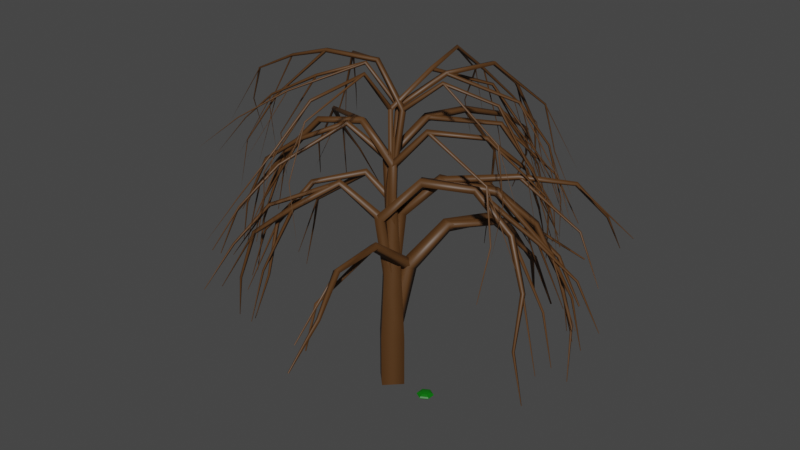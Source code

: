 # Source: SImple_Hedge_2.blend  (saved by Blender 2.80.75; exported with 4.5.12 LTS)
import bpy
from mathutils import Matrix  # noqa: F401  (used for matrix-valued properties, if any)

bpy.ops.wm.read_factory_settings(use_empty=True)
scene = bpy.context.scene
scene.name = 'Scene'

# ---- collections
col_collection = bpy.data.collections.new('Collection'); scene.collection.children.link(col_collection)

# ---- materials (node trees are filled in below, after node groups)
mat_material_001 = bpy.data.materials.new('Material.001')
mat_material_001.use_transparent_shadow = False
mat_material_002 = bpy.data.materials.new('Material.002')
mat_material_002.use_transparent_shadow = False

# ---- material node trees
mat_material_001.use_nodes = True; mat_material_001.node_tree.nodes.clear()
_N = mat_material_001.node_tree.nodes; _L = mat_material_001.node_tree.links
n0 = _N.new('ShaderNodeOutputMaterial'); n0.name = 'Material Output'; n0.location = (300, 300)
n1 = _N.new('ShaderNodeBsdfPrincipled'); n1.name = 'Principled BSDF'; n1.location = (10, 300)
n1.distribution = 'GGX'
n1.subsurface_method = 'BURLEY'
n1.inputs[0].default_value = (0.08399, 0.03587, 0.009591, 1.0)
n1.inputs[3].default_value = 1.45
n1.inputs[27].default_value = (0.0, 0.0, 0.0, 1.0)
n1.inputs[28].default_value = 1.0
_L.new(n1.outputs[0], n0.inputs[0])
n0.is_active_output = True
mat_material_002.use_nodes = True; mat_material_002.node_tree.nodes.clear()
_N = mat_material_002.node_tree.nodes; _L = mat_material_002.node_tree.links
n0 = _N.new('ShaderNodeOutputMaterial'); n0.name = 'Material Output'; n0.location = (300, 300)
n1 = _N.new('ShaderNodeBsdfPrincipled'); n1.name = 'Principled BSDF'; n1.location = (10, 300)
n1.distribution = 'GGX'
n1.subsurface_method = 'BURLEY'
n1.inputs[0].default_value = (0.0, 0.1532, 0.0009953, 1.0)
n1.inputs[3].default_value = 1.45
n1.inputs[27].default_value = (0.0, 0.0, 0.0, 1.0)
n1.inputs[28].default_value = 1.0
_L.new(n1.outputs[0], n0.inputs[0])
n0.is_active_output = True

# ---- world
world_world = bpy.data.worlds.new('World'); scene.world = world_world
world_world.use_nodes = True; world_world.node_tree.nodes.clear()
_N = world_world.node_tree.nodes; _L = world_world.node_tree.links
n0 = _N.new('ShaderNodeOutputWorld'); n0.name = 'World Output'; n0.location = (300, 300)
n1 = _N.new('ShaderNodeBackground'); n1.name = 'Background'; n1.location = (10, 300)
n1.inputs[0].default_value = (0.05088, 0.05088, 0.05088, 1.0)
_L.new(n1.outputs[0], n0.inputs[0])
n0.is_active_output = True
world_world.color = (0.05088, 0.05088, 0.05088)
world_world.use_sun_shadow = False
world_world.sun_shadow_jitter_overblur = 0.0

# ---- meshes
me_leafs_1536 = bpy.data.meshes.new('leafs.1536')
me_leafs_1536.from_pydata([(0.847, 0.5104, 4.198), (0.8299, 0.5133, 4.196), (0.8468, 0.5193, 4.213), (1.194, 3.153, 3.49), (1.213, 3.153, 3.493), (1.196, 3.137, 3.479), (1.341, 2.736, 5.137), (1.361, 2.736, 5.14), (1.341, 2.717, 5.133), (0.4627, -2.738, 2.284), (0.4775, -2.736, 2.291), (0.4611, -2.753, 2.29), (-2.163, -1.373, 3.185), (-2.147, -1.374, 3.176), (-2.164, -1.391, 3.186), (-0.5814, 0.008434, 6.223), (-0.5873, 0.02719, 6.222), (-0.5714, 0.01108, 6.206), (2.703, 1.703, 4.325), (2.721, 1.702, 4.331), (2.705, 1.686, 4.315), (1.94, 0.4101, 5.244), (1.958, 0.4102, 5.248), (1.939, 0.3909, 5.247), (-1.933, 1.103, 5.545), (-1.918, 1.105, 5.54), (-1.934, 1.09, 5.537), (-3.079, -0.5412, 4.76), (-3.062, -0.5436, 4.75), (-3.079, -0.5601, 4.765), (0.08345, -1.534, 3.046), (0.08372, -1.544, 3.058), (0.06869, -1.538, 3.043), (-2.933, 0.1808, 5.663), (-2.915, 0.1806, 5.657), (-2.934, 0.1617, 5.662), (2.566, 1.247, 4.001), (2.586, 1.247, 4.002), (2.566, 1.227, 3.999), (1.244, 2.022, 4.57), (1.262, 2.019, 4.58), (1.247, 2.005, 4.561), (0.6856, 1.989, 5.574), (0.7025, 1.987, 5.584), (0.6858, 1.97, 5.57), (-2.72, -0.5733, 2.778), (-2.701, -0.5726, 2.78), (-2.72, -0.5916, 2.784), (-2.386, 2.432, 2.562), (-2.366, 2.432, 2.566), (-2.384, 2.415, 2.554), (-3.745, -0.5845, 2.175), (-3.731, -0.585, 2.165), (-3.747, -0.6015, 2.172), (-1.473, -0.285, 5.875), (-1.479, -0.2666, 5.875), (-1.462, -0.2817, 5.86), (1.582, 0.8995, 5.702), (1.599, 0.898, 5.71), (1.581, 0.8802, 5.699), (0.2696, 2.335, 4.797), (0.2885, 2.336, 4.797), (0.2704, 2.318, 4.789), (-1.974, -1.522, 1.796), (-1.955, -1.522, 1.792), (-1.974, -1.542, 1.793), (-0.1569, 0.2235, 5.844), (-0.1602, 0.2233, 5.825), (-0.1599, 0.2428, 5.844), (-3.279, 0.2657, 4.725), (-3.259, 0.2657, 4.726), (-3.279, 0.2458, 4.724), (0.1321, 2.931, 5.203), (0.1514, 2.932, 5.201), (0.1321, 2.912, 5.198), (-2.573, -1.09, 1.825), (-2.553, -1.09, 1.821), (-2.572, -1.109, 1.83), (3.084, 2.531, 3.156), (3.102, 2.529, 3.164), (3.084, 2.511, 3.152), (2.337, 1.127, 3.409), (2.357, 1.127, 3.41), (2.337, 1.107, 3.409), (1.765, 2.732, 1.087), (1.782, 2.731, 1.094), (1.764, 2.712, 1.085), (-0.8535, 3.259, 4.544), (-0.8346, 3.26, 4.543), (-0.8532, 3.241, 4.537), (2.294, 1.14, 4.408), (2.314, 1.14, 4.409), (2.294, 1.12, 4.408), (2.507, 1.469, 4.107), (2.525, 1.468, 4.113), (2.51, 1.453, 4.096), (-3.167, -0.7156, 2.246), (-3.149, -0.7157, 2.241), (-3.168, -0.7347, 2.245), (1.515, 2.267, 4.368), (1.535, 2.267, 4.37), (1.515, 2.248, 4.365), (0.8747, 3.265, 3.638), (0.8944, 3.265, 3.64), (0.8755, 3.246, 3.632), (-0.00493, -1.034, 3.009), (0.01356, -1.036, 3.002), (-0.00203, -1.051, 3.019), (-1.745, -0.6627, 3.526), (-1.73, -0.6655, 3.515), (-1.745, -0.6814, 3.53), (-1.432, -3.069, 3.739), (-1.415, -3.071, 3.73), (-1.431, -3.087, 3.747), (3.134, 0.07681, 1.405), (3.153, 0.07618, 1.412), (3.134, 0.05744, 1.405), (-1.791, -1.155, 3.225), (-1.771, -1.155, 3.222), (-1.79, -1.175, 3.229), (1.823, 2.289, 3.972), (1.843, 2.288, 3.976), (1.824, 2.269, 3.967), (-1.95, -1.718, 3.14), (-1.93, -1.718, 3.136), (-1.949, -1.737, 3.144), (2.659, 1.297, 2.926), (2.679, 1.297, 2.928), (2.66, 1.277, 2.923), (1.727, 2.466, 3.216), (1.747, 2.466, 3.217), (1.727, 2.446, 3.217), (-2.718, -0.8462, 2.51), (-2.7, -0.8469, 2.503), (-2.719, -0.8656, 2.51), (-1.887, -1.007, 3.137), (-1.867, -1.007, 3.137), (-1.886, -1.026, 3.142), (-2.972, -0.8544, 4.159), (-2.952, -0.8553, 4.153), (-2.971, -0.8735, 4.165), (0.1741, 1.319, 5.112), (0.1679, 1.317, 5.099), (0.1662, 1.332, 5.114), (-0.1108, -2.801, 4.67), (-0.113, -2.812, 4.682), (-0.1273, -2.8, 4.668), (-2.112, 0.1908, 2.838), (-2.093, 0.19, 2.832), (-2.111, 0.1712, 2.841), (-1.547, 0.05722, 6.232), (-1.546, 0.07528, 6.234), (-1.538, 0.05815, 6.217), (-2.207, -0.5002, 4.666), (-2.187, -0.5002, 4.666), (-2.207, -0.52, 4.664), (2.374, 1.125, 3.298), (2.391, 1.122, 3.309), (2.375, 1.107, 3.291), (2.815, 1.81, 1.107), (2.835, 1.809, 1.109), (2.815, 1.79, 1.103), (2.903, 1.97, 3.98), (2.918, 1.967, 3.992), (2.904, 1.952, 3.974), (1.745, 2.472, 2.727), (1.764, 2.472, 2.732), (1.746, 2.455, 2.718), (1.2, 1.74, 3.567), (1.218, 1.742, 3.567), (1.201, 1.725, 3.557), (0.1965, 0.4788, 5.792), (0.1869, 0.4947, 5.791), (0.1975, 0.4776, 5.773), (-0.2456, -1.839, 5.786), (-0.227, -1.837, 5.786), (-0.2449, -1.855, 5.794), (-1.098, -2.038, 4.242), (-1.08, -2.04, 4.233), (-1.096, -2.057, 4.249), (-3.012, -0.788, 2.716), (-2.993, -0.7878, 2.714), (-3.011, -0.8062, 2.724), (1.942, 1.578, 4.042), (1.96, 1.577, 4.049), (1.942, 1.559, 4.037), (-1.892, -1.187, 5.482), (-1.872, -1.187, 5.48), (-1.891, -1.206, 5.488), (-3.26, -0.4266, 2.985), (-3.24, -0.4267, 2.983), (-3.26, -0.4466, 2.986), (0.6616, 0.1752, 5.215), (0.6565, 0.1729, 5.201), (0.6531, 0.1884, 5.216), (-1.877, 0.05581, 3.257), (-1.862, 0.05661, 3.249), (-1.879, 0.03955, 3.252), (-2.953, 0.04196, 3.416), (-2.935, 0.04256, 3.411), (-2.953, 0.02395, 3.411), (1.125, 2.878, 3.898), (1.145, 2.878, 3.898), (1.125, 2.858, 3.897), (1.622, 3.06, 3.708), (1.641, 3.06, 3.705), (1.622, 3.041, 3.707), (-2.683, -0.7211, 2.313), (-2.664, -0.7212, 2.308), (-2.684, -0.7406, 2.311), (-0.3597, -1.629, 2.291), (-0.3399, -1.629, 2.287), (-0.3595, -1.649, 2.293), (-1.199, 0.112, 5.044), (-1.191, 0.1243, 5.045), (-1.193, 0.1096, 5.031), (-0.9768, -2.701, 4.55), (-0.9587, -2.703, 4.542), (-0.9756, -2.72, 4.557), (-3.648, -0.7985, 3.979), (-3.632, -0.8015, 3.969), (-3.648, -0.8171, 3.985), (0.1257, 0.1414, 5.5), (0.1301, 0.1609, 5.499), (0.1207, 0.142, 5.481), (2.611, 1.293, 3.506), (2.627, 1.29, 3.517), (2.611, 1.274, 3.502), (1.791, 2.554, 3.919), (1.808, 2.552, 3.927), (1.79, 2.534, 3.916), (0.4539, 2.781, 4.691), (0.4362, 2.779, 4.689), (0.4512, 2.793, 4.704), (1.058, 2.614, 4.321), (1.077, 2.615, 4.324), (1.06, 2.597, 4.311), (-1.869, -1.31, 2.188), (-1.849, -1.311, 2.183), (-1.868, -1.33, 2.191), (0.3947, 3.624, 4.15), (0.411, 3.626, 4.145), (0.3943, 3.61, 4.141), (1.75, 2.447, 2.217), (1.77, 2.447, 2.217), (1.75, 2.427, 2.217), (-1.03, 0.243, 6.201), (-1.046, 0.2314, 6.205), (-1.033, 0.2531, 6.218), (-3.263, 0.301, 4.234), (-3.247, 0.3001, 4.226), (-3.264, 0.2823, 4.234), (1.863, 2.037, 3.144), (1.882, 2.036, 3.147), (1.863, 2.017, 3.142), (2.087, 2.728, 1.486), (2.105, 2.727, 1.492), (2.087, 2.709, 1.483), (-2.492, 0.1495, 5.918), (-2.493, 0.1675, 5.919), (-2.481, 0.1514, 5.903), (-3.025, 1.306, 3.338), (-3.007, 1.305, 3.329), (-3.025, 1.287, 3.341), (0.8615, 2.152, 5.792), (0.8792, 2.149, 5.801), (0.8646, 2.135, 5.782), (-2.691, -0.4727, 4.841), (-2.672, -0.4728, 4.837), (-2.691, -0.4924, 4.84), (-1.094, -0.747, 3.926), (-1.102, -0.7288, 3.924), (-1.084, -0.7438, 3.909), (-0.6678, -1.695, 5.596), (-0.6493, -1.696, 5.588), (-0.6669, -1.714, 5.601), (-0.9537, 3.64, 3.626), (-0.935, 3.641, 3.624), (-0.9534, 3.623, 3.618), (-3.363, -0.4652, 1.991), (-3.343, -0.4653, 1.989), (-3.363, -0.4852, 1.992), (0.9464, 2.18, 2.774), (0.9647, 2.178, 2.781), (0.9484, 2.162, 2.765), (-2.868, -0.8221, 3.195), (-2.85, -0.8222, 3.189), (-2.869, -0.8413, 3.193), (0.4694, -3.152, 1.991), (0.4674, -3.163, 2.004), (0.4518, -3.151, 1.989), (-2.341, -0.2842, 4.167), (-2.325, -0.2864, 4.157), (-2.342, -0.3028, 4.17), (1.461, 1.99, 3.176), (1.479, 1.99, 3.182), (1.463, 1.974, 3.166), (0.1518, 1.319, 6.098), (0.1688, 1.316, 6.108), (0.156, 1.304, 6.086), (-2.39, -0.845, 2.777), (-2.37, -0.8453, 2.774), (-2.389, -0.8645, 2.782), (1.59, 2.44, 3.386), (1.61, 2.44, 3.388), (1.59, 2.42, 3.383), (-0.05237, -2.392, 4.437), (-0.03311, -2.392, 4.433), (-0.05071, -2.41, 4.446), (0.174, -1.95, 2.808), (0.193, -1.95, 2.804), (0.1762, -1.967, 2.818), (-3.653, 0.292, 5.071), (-3.636, 0.2899, 5.062), (-3.653, 0.2729, 5.075), (-2.524, -0.2552, 5.253), (-2.506, -0.2562, 5.247), (-2.523, -0.2732, 5.261), (0.7561, 3.545, 3.514), (0.7754, 3.546, 3.514), (0.7567, 3.527, 3.507), (1.649, 2.26, 3.675), (1.667, 2.26, 3.682), (1.648, 2.241, 3.676), (2.526, 1.639, 2.528), (2.543, 1.639, 2.536), (2.525, 1.621, 2.531), (0.6853, 3.267, 4.196), (0.7051, 3.267, 4.198), (0.6857, 3.248, 4.192), (-1.961, -1.362, 2.258), (-1.942, -1.361, 2.258), (-1.96, -1.38, 2.265), (2.765, 1.484, 1.949), (2.784, 1.484, 1.952), (2.765, 1.465, 1.946), (-1.995, 0.6951, 4.852), (-1.981, 0.6978, 4.848), (-1.996, 0.683, 4.843), (2.076, 0.3414, 4.776), (2.092, 0.3405, 4.785), (2.075, 0.3232, 4.777), (-0.9908, -0.1417, 6.058), (-0.994, -0.1521, 6.075), (-1.008, -0.1314, 6.061), (-2.204, -0.3901, 3.672), (-2.184, -0.39, 3.672), (-2.204, -0.4099, 3.67), (-0.9086, 3.444, 4.086), (-0.8921, 3.443, 4.077), (-0.9097, 3.425, 4.086), (-2.336, 1.699, 4.851), (-2.322, 1.701, 4.845), (-2.337, 1.686, 4.844), (-2.245, -2.279, 2.977), (-2.226, -2.28, 2.969), (-2.243, -2.297, 2.984), (3.186, 0.4986, 1.371), (3.204, 0.4986, 1.378), (3.185, 0.4799, 1.374), (-2.907, -1.85, 4.637), (-2.915, -1.832, 4.636), (-2.895, -1.846, 4.622), (2.453, 2.087, 1.61), (2.472, 2.088, 1.611), (2.455, 2.071, 1.6), (-2.331, -1.415, 2.527), (-2.314, -1.417, 2.518), (-2.331, -1.434, 2.531), (0.4621, 4.323, 2.869), (0.4813, 4.323, 2.873), (0.4637, 4.306, 2.86), (0.1888, 2.853, 3.432), (0.2082, 2.854, 3.432), (0.1895, 2.835, 3.425), (2.531, 2.54, 2.428), (2.524, 2.537, 2.417), (2.523, 2.55, 2.43), (0.8076, 3.477, 3.226), (0.8274, 3.477, 3.228), (0.808, 3.458, 3.222), (-2.565, 1.958, 4.481), (-2.545, 1.959, 4.48), (-2.565, 1.939, 4.476), (2.355, 1.341, 4.349), (2.369, 1.339, 4.36), (2.354, 1.323, 4.347), (1.47, 0.7495, 5.141), (1.488, 0.7478, 5.15), (1.473, 0.733, 5.131), (-3.263, -0.6078, 2.841), (-3.248, -0.609, 2.831), (-3.264, -0.6256, 2.841), (-2.798, 2.216, 4.131), (-2.785, 2.218, 4.125), (-2.8, 2.203, 4.124), (3.059, 1.347, 1.181), (3.078, 1.346, 1.188), (3.059, 1.327, 1.178), (-1.732, 0.03349, 4.892), (-1.716, 0.03057, 4.882), (-1.732, 0.01489, 4.898), (-3.188, 1.502, 2.907), (-3.172, 1.503, 2.901), (-3.189, 1.486, 2.9), (3.054, 2.272, 3.585), (3.073, 2.274, 3.586), (3.055, 2.256, 3.576), (-0.1536, -0.4916, 6.232), (-0.1565, -0.5017, 6.249), (-0.1716, -0.4834, 6.234), (-1.109, -2.064, 3.737), (-1.089, -2.064, 3.737), (-1.109, -2.084, 3.738), (1.416, 2.854, 4.668), (1.435, 2.853, 4.675), (1.418, 2.836, 4.661), (1.771, 2.314, 1.786), (1.791, 2.314, 1.789), (1.771, 2.294, 1.784), (2.534, 2.073, 1.1), (2.553, 2.073, 1.103), (2.534, 2.053, 1.1), (0.07775, 0.8825, 5.116), (0.05907, 0.8841, 5.115), (0.07741, 0.8898, 5.133), (-0.09844, 4.234, 2.901), (-0.07976, 4.235, 2.902), (-0.09706, 4.217, 2.892), (-1.709, 0.9462, 5.94), (-1.693, 0.9467, 5.932), (-1.71, 0.9293, 5.935), (0.4783, 4.169, 3.181), (0.4981, 4.169, 3.183), (0.4786, 4.15, 3.178), (0.7404, 3.372, 3.72), (0.7561, 3.374, 3.714), (0.7392, 3.357, 3.713), (2.449, 0.4631, 3.202), (2.468, 0.4618, 3.21), (2.449, 0.4436, 3.199), (1.05, 0.7206, 4.225), (1.047, 0.7197, 4.207), (1.043, 0.7383, 4.225), (-1.934, -1.136, 3.538), (-1.916, -1.138, 3.53), (-1.931, -1.153, 3.547), (0.05495, -0.0212, 4.514), (0.05802, -0.001438, 4.513), (0.05247, -0.02105, 4.494), (0.7361, 3.927, 2.591), (0.7553, 3.928, 2.591), (0.7368, 3.909, 2.583), (-0.8702, -0.1793, 5.108), (-0.8771, -0.1609, 5.107), (-0.8594, -0.176, 5.092), (2.891, 1.539, 2.196), (2.909, 1.539, 2.201), (2.89, 1.52, 2.197), (3.016, 0.5936, 1.847), (3.035, 0.5934, 1.851), (3.017, 0.5751, 1.84), (2.197, 2.158, 2.529), (2.213, 2.157, 2.538), (2.196, 2.14, 2.528), (0.9333, 3.424, 3.171), (0.9519, 3.424, 3.165), (0.9327, 3.405, 3.171), (2.298, 1.911, 3.823), (2.317, 1.911, 3.822), (2.298, 1.891, 3.82), (-0.03275, 0.09773, 4.997), (-0.03274, 0.07775, 4.997), (-0.0128, 0.09769, 4.995), (1.714, 1.025, 4.831), (1.728, 1.022, 4.842), (1.713, 1.007, 4.826), (3.262, 1.48, 2.189), (3.281, 1.479, 2.195), (3.265, 1.462, 2.179), (-2.561, 0.3643, 1.458), (-2.542, 0.364, 1.454), (-2.562, 0.3445, 1.459), (0.8096, 0.3797, 6.063), (0.8017, 0.3781, 6.052), (0.8033, 0.3923, 6.066), (0.5527, 0.7973, 6.056), (0.5354, 0.8026, 6.055), (0.5535, 0.8029, 6.073), (-2.493, -0.9557, 2.317), (-2.479, -0.9579, 2.306), (-2.494, -0.9734, 2.318), (-2.474, -1.957, 2.421), (-2.455, -1.958, 2.414), (-2.474, -1.977, 2.423), (-2.718, -1.395, 2.354), (-2.703, -1.397, 2.344), (-2.719, -1.413, 2.355), (-3.243, 0.3132, 2.498), (-3.226, 0.3139, 2.493), (-3.244, 0.2955, 2.493), (1.011, 3.275, 1.184), (1.03, 3.273, 1.192), (1.012, 3.256, 1.179), (-0.1422, 0.4513, 4.816), (-0.1539, 0.4654, 4.813), (-0.1386, 0.4504, 4.798), (2.329, 1.448, 4.564), (2.347, 1.447, 4.57), (2.328, 1.428, 4.563), (2.232, -0.2476, 3.193), (2.249, -0.2484, 3.2), (2.231, -0.2667, 3.193), (2.29, 1.963, 3.323), (2.307, 1.963, 3.331), (2.289, 1.945, 3.325), (2.261, 2.026, 2.83), (2.281, 2.026, 2.829), (2.261, 2.006, 2.828), (-2.217, -1.491, 5.265), (-2.202, -1.494, 5.253), (-2.216, -1.509, 5.272), (-0.5754, 0.3075, 6.194), (-0.5803, 0.3269, 6.193), (-0.5697, 0.3083, 6.175), (0.2117, 0.3583, 3.849), (0.2075, 0.3778, 3.849), (0.2148, 0.3585, 3.829), (-1.158, -0.04738, 3.945), (-1.145, -0.04911, 3.934), (-1.16, -0.06424, 3.945), (-0.6784, -2.102, 5.288), (-0.6597, -2.102, 5.282), (-0.6756, -2.118, 5.298), (1.371, 2.663, 2.004), (1.389, 2.662, 2.011), (1.37, 2.644, 2.002), (3.606, 1.154, 2.827), (3.62, 1.153, 2.836), (3.604, 1.137, 2.83), (-3.608, -0.4651, 2.625), (-3.589, -0.4657, 2.62), (-3.608, -0.4845, 2.63), (2.436, 2.185, 2.11), (2.455, 2.184, 2.116), (2.438, 2.167, 2.101), (2.784, 0.07671, 2.342), (2.803, 0.07617, 2.348), (2.784, 0.05725, 2.342), (-2.362, -1.679, 2.812), (-2.343, -1.679, 2.807), (-2.359, -1.695, 2.822), (-2.536, -1.473, 1.534), (-2.516, -1.472, 1.533), (-2.535, -1.491, 1.54), (-1.074, -2.005, 4.735), (-1.054, -2.005, 4.734), (-1.074, -2.025, 4.736), (-1.583, -0.8809, 5.735), (-1.567, -0.8849, 5.724), (-1.58, -0.8971, 5.746), (2.715, 1.606, 2.081), (2.734, 1.606, 2.083), (2.715, 1.586, 2.077), (-2.726, 0.09434, 3.845), (-2.709, 0.09286, 3.837), (-2.727, 0.075, 3.849), (0.274, 3.891, 3.75), (0.2934, 3.891, 3.754), (0.2754, 3.873, 3.742), (1.919, 1.808, 3.59), (1.937, 1.809, 3.588), (1.919, 1.792, 3.582), (1.572, 1.806, 3.228), (1.588, 1.803, 3.239), (1.573, 1.788, 3.221), (2.234, -0.4572, 2.732), (2.253, -0.4563, 2.733), (2.235, -0.4747, 2.74), (1.081, 2.668, 2.389), (1.101, 2.668, 2.388), (1.081, 2.648, 2.386), (0.6074, 3.318, 1.232), (0.6243, 3.32, 1.228), (0.6071, 3.303, 1.224), (-2.964, -0.7565, 3.952), (-2.945, -0.7565, 3.947), (-2.961, -0.7728, 3.962), (-2.576, -2.277, 2.039), (-2.557, -2.277, 2.034), (-2.573, -2.292, 2.05), (-2.363, -0.8516, 3.444), (-2.344, -0.8521, 3.438), (-2.363, -0.871, 3.444), (-0.6053, 3.113, 4.963), (-0.5866, 3.114, 4.963), (-0.6043, 3.096, 4.954), (-2.211, -0.4504, 4.172), (-2.193, -0.4518, 4.165), (-2.211, -0.4697, 4.177), (-0.0421, -2.507, 2.006), (-0.02334, -2.507, 2.001), (-0.03938, -2.523, 2.016), (2.357, 1.655, 4.359), (2.373, 1.655, 4.368), (2.356, 1.638, 4.362), (-2.046, -0.07047, 4.567), (-2.033, -0.07157, 4.556), (-2.049, -0.08712, 4.565), (2.079, 0.1362, 3.303), (2.099, 0.1361, 3.301), (2.08, 0.1164, 3.305), (2.057, 1.528, 3.407), (2.075, 1.526, 3.415), (2.057, 1.508, 3.405), (-2.035, -2.109, 3.399), (-2.018, -2.107, 3.399), (-2.033, -2.122, 3.41), (2.817, -0.1562, 1.882), (2.836, -0.1563, 1.887), (2.816, -0.1757, 1.883), (3.011, 1.471, 2.605), (3.027, 1.469, 2.614), (3.009, 1.452, 2.605), (-2.904, -0.4399, 3.865), (-2.885, -0.4401, 3.86), (-2.905, -0.4596, 3.864), (0.0917, 3.218, 3.754), (0.1092, 3.218, 3.748), (0.09078, 3.2, 3.75), (-0.6577, -2.698, 3.966), (-0.6389, -2.697, 3.969), (-0.6578, -2.716, 3.972), (0.187, 2.63, 1.937), (0.2066, 2.631, 1.938), (0.1871, 2.611, 1.942), (0.4374, 4.077, 3.681), (0.4552, 4.078, 3.685), (0.4407, 4.064, 3.669), (2.877, 1.442, 3.531), (2.891, 1.442, 3.54), (2.875, 1.425, 3.534), (3.316, 1.285, 3.226), (3.335, 1.284, 3.233), (3.317, 1.266, 3.221), (2.609, 1.557, 3.948), (2.628, 1.556, 3.951), (2.609, 1.537, 3.944), (-2.669, -1.389, 1.058), (-2.65, -1.389, 1.053), (-2.67, -1.408, 1.055), (2.432, 1.213, 4.167), (2.452, 1.213, 4.171), (2.432, 1.193, 4.164), (-3.87, -0.7392, 1.7), (-3.851, -0.7399, 1.694), (-3.869, -0.7584, 1.705), (2.719, 2.138, 1.675), (2.734, 2.137, 1.685), (2.717, 2.12, 1.675), (0.94, 2.128, 5.186), (0.9593, 2.128, 5.188), (0.9415, 2.11, 5.177), (-1.195, -2.888, 4.137), (-1.176, -2.887, 4.138), (-1.195, -2.906, 4.144), (1.791, 3.171, 3.246), (1.81, 3.17, 3.252), (1.791, 3.151, 3.241), (-1.534, -0.4057, 3.854), (-1.515, -0.4067, 3.847), (-1.531, -0.4222, 3.865), (1.471, 2.956, 4.169), (1.491, 2.956, 4.175), (1.472, 2.937, 4.165), (0.2633, 3.287, 4.877), (0.2816, 3.288, 4.881), (0.2661, 3.273, 4.866), (3.543, 1.447, 1.758), (3.558, 1.446, 1.768), (3.542, 1.429, 1.758), (0.4363, 3.756, 3.516), (0.4561, 3.756, 3.518), (0.4365, 3.737, 3.513), (2.266, 2.653, 3.044), (2.283, 2.651, 3.053), (2.265, 2.634, 3.041), (1.817, 0.9899, 5.294), (1.835, 0.9876, 5.303), (1.819, 0.9719, 5.286), (0.02099, 2.184, 5.893), (0.003185, 2.176, 5.895), (0.01668, 2.196, 5.908), (2.387, 2.062, 2.09), (2.407, 2.062, 2.092), (2.387, 2.043, 2.089), (1.608, 2.251, 2.77), (1.628, 2.25, 2.773), (1.608, 2.231, 2.769), (1.049, 2.999, 2.022), (1.066, 3.001, 2.022), (1.051, 2.985, 2.01), (-3.07, -0.7648, 3.464), (-3.05, -0.7651, 3.459), (-3.07, -0.7846, 3.464), (-2.528, -0.8621, 2.97), (-2.509, -0.8615, 2.97), (-2.528, -0.8803, 2.976), (0.08542, -2.458, 3.956), (0.1039, -2.458, 3.961), (0.08483, -2.477, 3.958), (0.1849, 1.868, 5.003), (0.1684, 1.872, 5.001), (0.185, 1.877, 5.017), (2.184, 0.2692, 4.288), (2.204, 0.2691, 4.286), (2.185, 0.2493, 4.291), (0.04428, 2.598, 5.567), (0.0627, 2.598, 5.572), (0.04754, 2.583, 5.555), (-2.099, -0.577, 4.365), (-2.08, -0.5776, 4.36), (-2.098, -0.5963, 4.37), (0.07011, -0.5395, 3.102), (0.06953, -0.5463, 3.12), (0.0508, -0.5396, 3.101), (1.545, 2.729, 1.561), (1.563, 2.73, 1.565), (1.547, 2.713, 1.551), (-2.865, -1.609, 1.705), (-2.848, -1.612, 1.695), (-2.865, -1.628, 1.709), (-1.858, -1.915, 3.824), (-1.839, -1.916, 3.817), (-1.856, -1.933, 3.83), (2.04, 0.1242, 4.101), (2.057, 0.1228, 4.11), (2.039, 0.105, 4.099), (0.7467, 1.235, 6.064), (0.7366, 1.235, 6.051), (0.744, 1.25, 6.066), (1.046, 1.456, 3.91), (1.064, 1.455, 3.918), (1.049, 1.439, 3.901), (-2.421, -1.51, 2.018), (-2.402, -1.51, 2.014), (-2.421, -1.53, 2.016), (-0.4493, -1.728, 1.825), (-0.431, -1.729, 1.818), (-0.4457, -1.744, 1.836), (3.195, 1.469, 1.246), (3.214, 1.468, 1.252), (3.195, 1.449, 1.247), (-1.972, -1.725, 1.326), (-1.952, -1.724, 1.326), (-1.971, -1.743, 1.333), (2.657, 1.389, 3.209), (2.676, 1.388, 3.213), (2.657, 1.369, 3.205), (1.406, 0.5847, 4.205), (1.394, 0.5878, 4.192), (1.409, 0.6022, 4.207), (0.4089, -2.371, 2.615), (0.4258, -2.369, 2.614), (0.4115, -2.383, 2.627), (0.9044, 3.456, 0.7188), (0.9231, 3.457, 0.7166), (0.9045, 3.438, 0.7122), (1.872, 1.994, 2.947), (1.888, 1.99, 2.958), (1.875, 1.977, 2.936), (-0.2475, 0.03915, 4.812), (-0.2481, 0.039, 4.792), (-0.2504, 0.05878, 4.812), (-2.212, 0.9849, 4.53), (-2.198, 0.9839, 4.52), (-2.214, 0.9678, 4.528), (-0.3109, 4.295, 2.446), (-0.294, 4.295, 2.439), (-0.3121, 4.277, 2.443), (0.02601, 1.793, 6.167), (0.009144, 1.791, 6.165), (0.02339, 1.805, 6.179), (-2.257, -1.506, 1.812), (-2.238, -1.508, 1.805), (-2.256, -1.525, 1.819), (-2.116, -1.496, 1.237), (-2.097, -1.496, 1.232), (-2.116, -1.515, 1.241), (-2.508, 1.53, 3.699), (-2.49, 1.531, 3.696), (-2.509, 1.512, 3.693), (-2.375, 1.338, 4.184), (-2.359, 1.34, 4.183), (-2.374, 1.324, 4.174), (-2.444, 0.04156, 1.907), (-2.425, 0.0406, 1.901), (-2.444, 0.02197, 1.91), (1.783, 3.257, 3.829), (1.802, 3.255, 3.837), (1.785, 3.239, 3.821), (1.574, 1.515, 5.59), (1.592, 1.514, 5.598), (1.575, 1.497, 5.583), (-3.36, -0.6629, 4.371), (-3.345, -0.6623, 4.364), (-3.362, -0.6796, 4.367), (2.689, 0.2359, 2.791), (2.708, 0.2369, 2.793), (2.689, 0.2184, 2.798), (-2.967, -0.3887, 3.395), (-2.952, -0.3909, 3.385), (-2.968, -0.4071, 3.398), (-1.913, -1.165, 2.687), (-1.894, -1.166, 2.68), (-1.912, -1.184, 2.693), (-2.036, -1.52, 4.55), (-2.016, -1.52, 4.547), (-2.035, -1.539, 4.557), (1.77, 0.6543, 3.942), (1.786, 0.651, 3.953), (1.772, 0.6365, 3.934), (3.074, -0.2072, 0.9168), (3.093, -0.2074, 0.9219), (3.074, -0.2267, 0.9178), (2.142, 0.2044, 3.794), (2.16, 0.2037, 3.801), (2.141, 0.1854, 3.794), (0.4545, 3.191, 4.396), (0.4737, 3.191, 4.402), (0.4556, 3.173, 4.39), (-2.47, 1.156, 4.146), (-2.452, 1.155, 4.138), (-2.47, 1.136, 4.148), (-0.8089, -2.398, 4.909), (-0.7899, -2.397, 4.911), (-0.8089, -2.416, 4.914), (2.05, 2.551, 3.034), (2.069, 2.551, 3.038), (2.051, 2.532, 3.029), (2.623, 0.2535, 3.943), (2.638, 0.2524, 3.953), (2.621, 0.2358, 3.943), (-2.016, 0.08811, 6.046), (-1.998, 0.08595, 6.037), (-2.015, 0.06933, 6.052), (2.863, 0.6417, 2.307), (2.881, 0.6417, 2.313), (2.862, 0.6228, 2.31), (-2.851, 1.14, 3.775), (-2.834, 1.141, 3.769), (-2.851, 1.123, 3.769), (2.198, 0.5503, 3.599), (2.213, 0.5508, 3.607), (2.196, 0.5339, 3.604), (-1.967, -1.404, 1.708), (-1.949, -1.403, 1.713), (-1.968, -1.422, 1.711), (0.8079, 2.621, 2.491), (0.8272, 2.621, 2.495), (0.8097, 2.604, 2.482), (0.01305, 3.181, 4.237), (0.03274, 3.181, 4.24), (0.01305, 3.162, 4.236), (0.7703, 1.214, 3.206), (0.7663, 1.212, 3.191), (0.7612, 1.227, 3.207), (1.982, 1.916, 4.767), (2.0, 1.916, 4.773), (1.981, 1.897, 4.767), (1.008, 3.595, 2.703), (1.027, 3.595, 2.706), (1.009, 3.576, 2.697), (1.85, 0.2609, 4.527), (1.867, 0.2617, 4.533), (1.849, 0.2438, 4.532), (2.635, 1.335, 3.007), (2.655, 1.335, 3.009), (2.635, 1.315, 3.006), (-1.889, -0.4042, 5.611), (-1.871, -0.4049, 5.605), (-1.89, -0.4239, 5.612), (-2.858, -0.7268, 4.44), (-2.838, -0.7271, 4.436), (-2.858, -0.7467, 4.441), (0.7629, 3.725, 3.046), (0.7808, 3.724, 3.054), (0.7624, 3.706, 3.045), (0.1566, 2.756, 2.433), (0.1756, 2.756, 2.43), (0.1565, 2.737, 2.428), (2.133, 1.931, 4.303), (2.153, 1.931, 4.306), (2.134, 1.912, 4.297), (-1.714, -0.524, 4.689), (-1.717, -0.5062, 4.691), (-1.702, -0.5208, 4.676), (-0.6433, 3.629, 4.108), (-0.6249, 3.63, 4.108), (-0.642, 3.613, 4.098)], [], [(0, 1, 2), (3, 4, 5), (6, 7, 8), (9, 10, 11), (12, 13, 14), (15, 16, 17), (18, 19, 20), (21, 22, 23), (24, 25, 26), (27, 28, 29), (30, 31, 32), (33, 34, 35), (36, 37, 38), (39, 40, 41), (42, 43, 44), (45, 46, 47), (48, 49, 50), (51, 52, 53), (54, 55, 56), (57, 58, 59), (60, 61, 62), (63, 64, 65), (66, 67, 68), (69, 70, 71), (72, 73, 74), (75, 76, 77), (78, 79, 80), (81, 82, 83), (84, 85, 86), (87, 88, 89), (90, 91, 92), (93, 94, 95), (96, 97, 98), (99, 100, 101), (102, 103, 104), (105, 106, 107), (108, 109, 110), (111, 112, 113), (114, 115, 116), (117, 118, 119), (120, 121, 122), (123, 124, 125), (126, 127, 128), (129, 130, 131), (132, 133, 134), (135, 136, 137), (138, 139, 140), (141, 142, 143), (144, 145, 146), (147, 148, 149), (150, 151, 152), (153, 154, 155), (156, 157, 158), (159, 160, 161), (162, 163, 164), (165, 166, 167), (168, 169, 170), (171, 172, 173), (174, 175, 176), (177, 178, 179), (180, 181, 182), (183, 184, 185), (186, 187, 188), (189, 190, 191), (192, 193, 194), (195, 196, 197), (198, 199, 200), (201, 202, 203), (204, 205, 206), (207, 208, 209), (210, 211, 212), (213, 214, 215), (216, 217, 218), (219, 220, 221), (222, 223, 224), (225, 226, 227), (228, 229, 230), (231, 232, 233), (234, 235, 236), (237, 238, 239), (240, 241, 242), (243, 244, 245), (246, 247, 248), (249, 250, 251), (252, 253, 254), (255, 256, 257), (258, 259, 260), (261, 262, 263), (264, 265, 266), (267, 268, 269), (270, 271, 272), (273, 274, 275), (276, 277, 278), (279, 280, 281), (282, 283, 284), (285, 286, 287), (288, 289, 290), (291, 292, 293), (294, 295, 296), (297, 298, 299), (300, 301, 302), (303, 304, 305), (306, 307, 308), (309, 310, 311), (312, 313, 314), (315, 316, 317), (318, 319, 320), (321, 322, 323), (324, 325, 326), (327, 328, 329), (330, 331, 332), (333, 334, 335), (336, 337, 338), (339, 340, 341), (342, 343, 344), (345, 346, 347), (348, 349, 350), (351, 352, 353), (354, 355, 356), (357, 358, 359), (360, 361, 362), (363, 364, 365), (366, 367, 368), (369, 370, 371), (372, 373, 374), (375, 376, 377), (378, 379, 380), (381, 382, 383), (384, 385, 386), (387, 388, 389), (390, 391, 392), (393, 394, 395), (396, 397, 398), (399, 400, 401), (402, 403, 404), (405, 406, 407), (408, 409, 410), (411, 412, 413), (414, 415, 416), (417, 418, 419), (420, 421, 422), (423, 424, 425), (426, 427, 428), (429, 430, 431), (432, 433, 434), (435, 436, 437), (438, 439, 440), (441, 442, 443), (444, 445, 446), (447, 448, 449), (450, 451, 452), (453, 454, 455), (456, 457, 458), (459, 460, 461), (462, 463, 464), (465, 466, 467), (468, 469, 470), (471, 472, 473), (474, 475, 476), (477, 478, 479), (480, 481, 482), (483, 484, 485), (486, 487, 488), (489, 490, 491), (492, 493, 494), (495, 496, 497), (498, 499, 500), (501, 502, 503), (504, 505, 506), (507, 508, 509), (510, 511, 512), (513, 514, 515), (516, 517, 518), (519, 520, 521), (522, 523, 524), (525, 526, 527), (528, 529, 530), (531, 532, 533), (534, 535, 536), (537, 538, 539), (540, 541, 542), (543, 544, 545), (546, 547, 548), (549, 550, 551), (552, 553, 554), (555, 556, 557), (558, 559, 560), (561, 562, 563), (564, 565, 566), (567, 568, 569), (570, 571, 572), (573, 574, 575), (576, 577, 578), (579, 580, 581), (582, 583, 584), (585, 586, 587), (588, 589, 590), (591, 592, 593), (594, 595, 596), (597, 598, 599), (600, 601, 602), (603, 604, 605), (606, 607, 608), (609, 610, 611), (612, 613, 614), (615, 616, 617), (618, 619, 620), (621, 622, 623), (624, 625, 626), (627, 628, 629), (630, 631, 632), (633, 634, 635), (636, 637, 638), (639, 640, 641), (642, 643, 644), (645, 646, 647), (648, 649, 650), (651, 652, 653), (654, 655, 656), (657, 658, 659), (660, 661, 662), (663, 664, 665), (666, 667, 668), (669, 670, 671), (672, 673, 674), (675, 676, 677), (678, 679, 680), (681, 682, 683), (684, 685, 686), (687, 688, 689), (690, 691, 692), (693, 694, 695), (696, 697, 698), (699, 700, 701), (702, 703, 704), (705, 706, 707), (708, 709, 710), (711, 712, 713), (714, 715, 716), (717, 718, 719), (720, 721, 722), (723, 724, 725), (726, 727, 728), (729, 730, 731), (732, 733, 734), (735, 736, 737), (738, 739, 740), (741, 742, 743), (744, 745, 746), (747, 748, 749), (750, 751, 752), (753, 754, 755), (756, 757, 758), (759, 760, 761), (762, 763, 764), (765, 766, 767), (768, 769, 770), (771, 772, 773), (774, 775, 776), (777, 778, 779), (780, 781, 782), (783, 784, 785), (786, 787, 788), (789, 790, 791), (792, 793, 794), (795, 796, 797), (798, 799, 800), (801, 802, 803), (804, 805, 806), (807, 808, 809), (810, 811, 812), (813, 814, 815), (816, 817, 818), (819, 820, 821), (822, 823, 824), (825, 826, 827), (828, 829, 830), (831, 832, 833), (834, 835, 836), (837, 838, 839), (840, 841, 842), (843, 844, 845), (846, 847, 848), (849, 850, 851), (852, 853, 854), (855, 856, 857), (858, 859, 860), (861, 862, 863), (864, 865, 866), (867, 868, 869), (870, 871, 872), (873, 874, 875), (876, 877, 878), (879, 880, 881), (882, 883, 884), (885, 886, 887), (888, 889, 890), (891, 892, 893), (894, 895, 896), (897, 898, 899)])
me_leafs_1536.use_remesh_preserve_volume = False
me_leafs_1536.use_remesh_preserve_attributes = False
me_leafs_1536.use_mirror_vertex_groups = False
me_leafs_1536.update()
me_sphere = bpy.data.meshes.new('Sphere')
me_sphere.from_pydata([(0.0, 0.05, 0.0866), (0.0, 0.0866, 0.05), (0.0, 0.1, -4.371e-09), (0.0, 0.0866, -0.05), (0.0, 0.05, -0.0866), (-1.308e-08, 7.55e-09, 0.1), (0.0433, 0.025, 0.0866), (0.075, 0.0433, 0.05), (0.0866, 0.05, -4.371e-09), (0.075, 0.0433, -0.05), (0.0433, 0.025, -0.0866), (0.0433, -0.025, 0.0866), (0.075, -0.0433, 0.05), (0.0866, -0.05, -4.371e-09), (0.075, -0.0433, -0.05), (0.0433, -0.025, -0.0866), (-5.626e-09, -0.05, 0.0866), (-1.68e-08, -0.0866, 0.05), (-1.68e-08, -0.1, -4.371e-09), (-1.308e-08, -0.0866, -0.05), (-9.351e-09, -0.05, -0.0866), (0.0, 1.51e-08, -0.1), (-0.0433, -0.025, 0.0866), (-0.075, -0.0433, 0.05), (-0.0866, -0.05, -4.371e-09), (-0.075, -0.0433, -0.05), (-0.0433, -0.025, -0.0866), (-0.0433, 0.025, 0.0866), (-0.075, 0.0433, 0.05), (-0.0866, 0.05, -4.371e-09), (-0.075, 0.0433, -0.05), (-0.0433, 0.025, -0.0866)], [], [(21, 4, 10), (3, 2, 8, 9), (1, 0, 6, 7), (4, 3, 9, 10), (2, 1, 7, 8), (0, 5, 6), (9, 8, 13, 14), (7, 6, 11, 12), (10, 9, 14, 15), (8, 7, 12, 13), (6, 5, 11), (21, 10, 15), (12, 11, 16, 17), (15, 14, 19, 20), (13, 12, 17, 18), (11, 5, 16), (21, 15, 20), (14, 13, 18, 19), (20, 19, 25, 26), (18, 17, 23, 24), (16, 5, 22), (21, 20, 26), (19, 18, 24, 25), (17, 16, 22, 23), (26, 25, 30, 31), (24, 23, 28, 29), (22, 5, 27), (21, 26, 31), (25, 24, 29, 30), (23, 22, 27, 28), (31, 30, 3, 4), (29, 28, 1, 2), (27, 5, 0), (21, 31, 4), (30, 29, 2, 3), (28, 27, 0, 1)])
_uv = me_sphere.uv_layers.new(name='UVMap')
_uv.uv.foreach_set('vector', [0.5833, 0.0, 0.6667, 0.1667, 0.5, 0.1667, 0.6667, 0.3333, 0.6667, 0.5, 0.5, 0.5, 0.5, 0.3333, 0.6667, 0.6667, 0.6667, 0.8333, 0.5, 0.8333, 0.5, 0.6667, 0.6667, 0.1667, 0.6667, 0.3333, 0.5, 0.3333, 0.5, 0.1667, 0.6667, 0.5, 0.6667, 0.6667, 0.5, 0.6667, 0.5, 0.5, 0.6667, 0.8333, 0.5833, 1.0, 0.5, 0.8333, 0.5, 0.3333, 0.5, 0.5, 0.3333, 0.5, 0.3333, 0.3333, 0.5, 0.6667, 0.5, 0.8333, 0.3333, 0.8333, 0.3333, 0.6667, 0.5, 0.1667, 0.5, 0.3333, 0.3333, 0.3333, 0.3333, 0.1667, 0.5, 0.5, 0.5, 0.6667, 0.3333, 0.6667, 0.3333, 0.5, 0.5, 0.8333, 0.4167, 1.0, 0.3333, 0.8333, 0.4167, 0.0, 0.5, 0.1667, 0.3333, 0.1667, 0.3333, 0.6667, 0.3333, 0.8333, 0.1667, 0.8333, 0.1667, 0.6667, 0.3333, 0.1667, 0.3333, 0.3333, 0.1667, 0.3333, 0.1667, 0.1667, 0.3333, 0.5, 0.3333, 0.6667, 0.1667, 0.6667, 0.1667, 0.5, 0.3333, 0.8333, 0.25, 1.0, 0.1667, 0.8333, 0.25, 0.0, 0.3333, 0.1667, 0.1667, 0.1667, 0.3333, 0.3333, 0.3333, 0.5, 0.1667, 0.5, 0.1667, 0.3333, 0.1667, 0.1667, 0.1667, 0.3333, 0.0, 0.3333, 0.0, 0.1667, 0.1667, 0.5, 0.1667, 0.6667, 0.0, 0.6667, 0.0, 0.5, 0.1667, 0.8333, 0.08333, 1.0, 0.0, 0.8333, 0.08333, 0.0, 0.1667, 0.1667, 0.0, 0.1667, 0.1667, 0.3333, 0.1667, 0.5, 0.0, 0.5, 0.0, 0.3333, 0.1667, 0.6667, 0.1667, 0.8333, 0.0, 0.8333, 0.0, 0.6667, 1.0, 0.1667, 1.0, 0.3333, 0.8333, 0.3333, 0.8333, 0.1667, 1.0, 0.5, 1.0, 0.6667, 0.8333, 0.6667, 0.8333, 0.5, 1.0, 0.8333, 0.9167, 1.0, 0.8333, 0.8333, 0.9167, 0.0, 1.0, 0.1667, 0.8333, 0.1667, 1.0, 0.3333, 1.0, 0.5, 0.8333, 0.5, 0.8333, 0.3333, 1.0, 0.6667, 1.0, 0.8333, 0.8333, 0.8333, 0.8333, 0.6667, 0.8333, 0.1667, 0.8333, 0.3333, 0.6667, 0.3333, 0.6667, 0.1667, 0.8333, 0.5, 0.8333, 0.6667, 0.6667, 0.6667, 0.6667, 0.5, 0.8333, 0.8333, 0.75, 1.0, 0.6667, 0.8333, 0.75, 0.0, 0.8333, 0.1667, 0.6667, 0.1667, 0.8333, 0.3333, 0.8333, 0.5, 0.6667, 0.5, 0.6667, 0.3333, 0.8333, 0.6667, 0.8333, 0.8333, 0.6667, 0.8333, 0.6667, 0.6667])
me_sphere.materials.append(mat_material_002)
me_sphere.use_remesh_preserve_volume = False
me_sphere.use_remesh_preserve_attributes = False
me_sphere.use_mirror_vertex_groups = False
me_sphere.update()

# ---- curves / text
cu_tree = bpy.data.curves.new('Tree', 'CURVE')
cu_tree.dimensions = '3D'
_sp = cu_tree.splines.new('POLY'); _sp.points.add(5)
_sp.points.foreach_set('co', [0.0, 0.0, 0.0, 0.0, 0.0, 0.0, 1.0, 0.0, 0.01932, -0.01425, 2.0, 0.0, -0.005598, 0.003546, 2.999, 0.0, -0.04525, 0.04051, 3.998, 0.0, -0.02277, 0.08772, 4.996, 0.0])
_sp.points.foreach_set('radius', [0.3, 0.3, 0.24, 0.18, 0.12, 0.06])
_sp = cu_tree.splines.new('POLY'); _sp.points.add(7)
_sp.points.foreach_set('co', [-0.04525, 0.04051, 3.998, 0.0, 0.1254, 0.1514, 5.49, 0.0, -0.575, 0.3176, 6.184, 0.0, -1.542, 0.06672, 6.225, 0.0, -2.487, 0.1594, 5.911, 0.0, -3.383, 0.1685, 5.468, 0.0, -3.897, 0.4335, 4.652, 0.0, -4.088, 0.8323, 3.755, 0.0])
_sp.points.foreach_set('radius', [0.0648, 0.0648, 0.05407, 0.04333, 0.0326, 0.02187, 0.01113, 0.0003975])
_sp = cu_tree.splines.new('POLY'); _sp.points.add(0)
_sp.points.foreach_set('co', [-3.897, 0.4335, 4.652, 0.0])
_sp.points.foreach_set('radius', [0.0003578])
_sp = cu_tree.splines.new('POLY'); _sp.points.add(1)
_sp.points.foreach_set('co', [-3.383, 0.1685, 5.468, 0.0, -4.191, 0.0857, 4.254, 0.0])
_sp.points.foreach_set('radius', [0.01002, 0.0003578])
_sp = cu_tree.splines.new('POLY'); _sp.points.add(2)
_sp.points.foreach_set('co', [-2.487, 0.1594, 5.911, 0.0, -3.269, 0.2557, 4.725, 0.0, -3.223, 0.3286, 3.728, 0.0])
_sp.points.foreach_set('radius', [0.01968, 0.01002, 0.0003578])
_sp = cu_tree.splines.new('POLY'); _sp.points.add(0)
_sp.points.foreach_set('co', [-3.269, 0.2557, 4.725, 0.0])
_sp.points.foreach_set('radius', [0.000322])
_sp = cu_tree.splines.new('POLY'); _sp.points.add(3)
_sp.points.foreach_set('co', [-1.542, 0.06672, 6.225, 0.0, -2.514, -0.2647, 5.254, 0.0, -2.848, -0.7369, 4.438, 0.0, -3.06, -0.7749, 3.462, 0.0])
_sp.points.foreach_set('radius', [0.02934, 0.01968, 0.01002, 0.0003578])
_sp = cu_tree.splines.new('POLY'); _sp.points.add(0)
_sp.points.foreach_set('co', [-2.848, -0.7369, 4.438, 0.0])
_sp.points.foreach_set('radius', [0.000322])
_sp = cu_tree.splines.new('POLY'); _sp.points.add(1)
_sp.points.foreach_set('co', [-2.514, -0.2647, 5.254, 0.0, -2.895, -0.4499, 3.862, 0.0])
_sp.points.foreach_set('radius', [0.009016, 0.000322])
_sp = cu_tree.splines.new('POLY'); _sp.points.add(4)
_sp.points.foreach_set('co', [-0.575, 0.3176, 6.184, 0.0, -1.702, 0.938, 5.934, 0.0, -2.16, 1.228, 5.093, 0.0, -2.461, 1.146, 4.143, 0.0, -2.891, 1.054, 3.245, 0.0])
_sp.points.foreach_set('radius', [0.039, 0.02934, 0.01968, 0.01002, 0.0003578])
_sp = cu_tree.splines.new('POLY'); _sp.points.add(0)
_sp.points.foreach_set('co', [-2.461, 1.146, 4.143, 0.0])
_sp.points.foreach_set('radius', [0.000322])
_sp = cu_tree.splines.new('POLY'); _sp.points.add(1)
_sp.points.foreach_set('co', [-2.16, 1.228, 5.093, 0.0, -2.499, 1.522, 3.694, 0.0])
_sp.points.foreach_set('radius', [0.009016, 0.000322])
_sp = cu_tree.splines.new('POLY'); _sp.points.add(2)
_sp.points.foreach_set('co', [-1.702, 0.938, 5.934, 0.0, -2.33, 1.693, 4.844, 0.0, -2.792, 2.211, 4.124, 0.0])
_sp.points.foreach_set('radius', [0.01771, 0.009016, 0.000322])
_sp = cu_tree.splines.new('POLY'); _sp.points.add(0)
_sp.points.foreach_set('co', [-2.33, 1.693, 4.844, 0.0])
_sp.points.foreach_set('radius', [0.0002898])
_sp = cu_tree.splines.new('POLY'); _sp.points.add(5)
_sp.points.foreach_set('co', [0.1254, 0.1514, 5.49, 0.0, 0.8025, 0.3852, 6.059, 0.0, 1.59, 0.8891, 5.705, 0.0, 2.062, 1.038, 4.836, 0.0, 2.576, 1.237, 4.001, 0.0, 2.645, 1.325, 3.007, 0.0])
_sp.points.foreach_set('radius', [0.04866, 0.039, 0.02934, 0.01968, 0.01002, 0.0003578])
_sp = cu_tree.splines.new('POLY'); _sp.points.add(0)
_sp.points.foreach_set('co', [2.576, 1.237, 4.001, 0.0])
_sp.points.foreach_set('radius', [0.000322])
_sp = cu_tree.splines.new('POLY'); _sp.points.add(1)
_sp.points.foreach_set('co', [2.062, 1.038, 4.836, 0.0, 2.347, 1.117, 3.41, 0.0])
_sp.points.foreach_set('radius', [0.009016, 0.000322])
_sp = cu_tree.splines.new('POLY'); _sp.points.add(2)
_sp.points.foreach_set('co', [1.59, 0.8891, 5.705, 0.0, 2.338, 1.437, 4.567, 0.0, 2.701, 1.468, 3.636, 0.0])
_sp.points.foreach_set('radius', [0.01771, 0.009016, 0.000322])
_sp = cu_tree.splines.new('POLY'); _sp.points.add(0)
_sp.points.foreach_set('co', [2.338, 1.437, 4.567, 0.0])
_sp.points.foreach_set('radius', [0.0002898])
_sp = cu_tree.splines.new('POLY'); _sp.points.add(3)
_sp.points.foreach_set('co', [0.8025, 0.3852, 6.059, 0.0, 1.949, 0.4006, 5.247, 0.0, 2.194, 0.2592, 4.289, 0.0, 2.09, 0.1263, 3.303, 0.0])
_sp.points.foreach_set('radius', [0.02641, 0.01771, 0.009016, 0.000322])
_sp = cu_tree.splines.new('POLY'); _sp.points.add(0)
_sp.points.foreach_set('co', [2.194, 0.2592, 4.289, 0.0])
_sp.points.foreach_set('radius', [0.0002898])
_sp = cu_tree.splines.new('POLY'); _sp.points.add(1)
_sp.points.foreach_set('co', [1.949, 0.4006, 5.247, 0.0, 2.629, 0.2441, 3.948, 0.0])
_sp.points.foreach_set('radius', [0.008115, 0.0002898])
_sp = cu_tree.splines.new('POLY'); _sp.points.add(7)
_sp.points.foreach_set('co', [-0.04525, 0.04051, 3.998, 0.0, -0.05816, 0.2489, 5.489, 0.0, 0.5445, 0.8027, 6.064, 0.0, 0.8557, 1.753, 6.07, 0.0, 0.8138, 2.556, 5.475, 0.0, 1.016, 2.952, 4.58, 0.0, 0.8849, 3.255, 3.636, 0.0, 1.018, 3.586, 2.702, 0.0])
_sp.points.foreach_set('radius', [0.0648, 0.0648, 0.05407, 0.04333, 0.0326, 0.02187, 0.01113, 0.0003975])
_sp = cu_tree.splines.new('POLY'); _sp.points.add(0)
_sp.points.foreach_set('co', [0.8849, 3.255, 3.636, 0.0])
_sp.points.foreach_set('radius', [0.0003578])
_sp = cu_tree.splines.new('POLY'); _sp.points.add(1)
_sp.points.foreach_set('co', [1.016, 2.952, 4.58, 0.0, 1.24, 3.228, 3.156, 0.0])
_sp.points.foreach_set('radius', [0.01002, 0.0003578])
_sp = cu_tree.splines.new('POLY'); _sp.points.add(2)
_sp.points.foreach_set('co', [0.8138, 2.556, 5.475, 0.0, 0.6954, 3.257, 4.195, 0.0, 0.8177, 3.468, 3.225, 0.0])
_sp.points.foreach_set('radius', [0.01968, 0.01002, 0.0003578])
_sp = cu_tree.splines.new('POLY'); _sp.points.add(0)
_sp.points.foreach_set('co', [0.6954, 3.257, 4.195, 0.0])
_sp.points.foreach_set('radius', [0.000322])
_sp = cu_tree.splines.new('POLY'); _sp.points.add(3)
_sp.points.foreach_set('co', [0.8557, 1.753, 6.07, 0.0, 1.351, 2.726, 5.136, 0.0, 1.481, 2.946, 4.17, 0.0, 1.8, 3.161, 3.247, 0.0])
_sp.points.foreach_set('radius', [0.02934, 0.01968, 0.01002, 0.0003578])
_sp = cu_tree.splines.new('POLY'); _sp.points.add(0)
_sp.points.foreach_set('co', [1.481, 2.946, 4.17, 0.0])
_sp.points.foreach_set('radius', [0.000322])
_sp = cu_tree.splines.new('POLY'); _sp.points.add(1)
_sp.points.foreach_set('co', [1.351, 2.726, 5.136, 0.0, 1.794, 3.247, 3.829, 0.0])
_sp.points.foreach_set('radius', [0.009016, 0.000322])
_sp = cu_tree.splines.new('POLY'); _sp.points.add(4)
_sp.points.foreach_set('co', [0.5445, 0.8027, 6.064, 0.0, 1.584, 1.505, 5.59, 0.0, 1.991, 1.906, 4.77, 0.0, 2.307, 1.901, 3.821, 0.0, 2.271, 2.016, 2.829, 0.0])
_sp.points.foreach_set('radius', [0.039, 0.02934, 0.01968, 0.01002, 0.0003578])
_sp = cu_tree.splines.new('POLY'); _sp.points.add(0)
_sp.points.foreach_set('co', [2.307, 1.901, 3.821, 0.0])
_sp.points.foreach_set('radius', [0.000322])
_sp = cu_tree.splines.new('POLY'); _sp.points.add(1)
_sp.points.foreach_set('co', [1.991, 1.906, 4.77, 0.0, 2.281, 2.284, 3.38, 0.0])
_sp.points.foreach_set('radius', [0.009016, 0.000322])
_sp = cu_tree.splines.new('POLY'); _sp.points.add(2)
_sp.points.foreach_set('co', [1.584, 1.505, 5.59, 0.0, 2.364, 1.647, 4.365, 0.0, 2.883, 1.433, 3.537, 0.0])
_sp.points.foreach_set('radius', [0.01771, 0.009016, 0.000322])
_sp = cu_tree.splines.new('POLY'); _sp.points.add(0)
_sp.points.foreach_set('co', [2.364, 1.647, 4.365, 0.0])
_sp.points.foreach_set('radius', [0.0002898])
_sp = cu_tree.splines.new('POLY'); _sp.points.add(5)
_sp.points.foreach_set('co', [-0.05816, 0.2489, 5.489, 0.0, -0.5793, 0.01914, 6.214, 0.0, -1.47, -0.2741, 5.867, 0.0, -2.309, -0.5633, 5.405, 0.0, -3.07, -0.5519, 4.757, 0.0, -3.64, -0.8093, 3.977, 0.0])
_sp.points.foreach_set('radius', [0.04866, 0.039, 0.02934, 0.01968, 0.01002, 0.0003578])
_sp = cu_tree.splines.new('POLY'); _sp.points.add(0)
_sp.points.foreach_set('co', [-3.07, -0.5519, 4.757, 0.0])
_sp.points.foreach_set('radius', [0.000322])
_sp = cu_tree.splines.new('POLY'); _sp.points.add(1)
_sp.points.foreach_set('co', [-2.309, -0.5633, 5.405, 0.0, -2.962, -0.8644, 4.159, 0.0])
_sp.points.foreach_set('radius', [0.009016, 0.000322])
_sp = cu_tree.splines.new('POLY'); _sp.points.add(2)
_sp.points.foreach_set('co', [-1.47, -0.2741, 5.867, 0.0, -2.197, -0.5101, 4.665, 0.0, -2.194, -0.3999, 3.671, 0.0])
_sp.points.foreach_set('radius', [0.01771, 0.009016, 0.000322])
_sp = cu_tree.splines.new('POLY'); _sp.points.add(0)
_sp.points.foreach_set('co', [-2.197, -0.5101, 4.665, 0.0])
_sp.points.foreach_set('radius', [0.0002898])
_sp = cu_tree.splines.new('POLY'); _sp.points.add(3)
_sp.points.foreach_set('co', [-0.5793, 0.01914, 6.214, 0.0, -1.573, -0.891, 5.735, 0.0, -2.209, -1.502, 5.263, 0.0, -2.905, -1.839, 4.629, 0.0])
_sp.points.foreach_set('radius', [0.02641, 0.01771, 0.009016, 0.000322])
_sp = cu_tree.splines.new('POLY'); _sp.points.add(0)
_sp.points.foreach_set('co', [-2.209, -1.502, 5.263, 0.0])
_sp.points.foreach_set('radius', [0.0002898])
_sp = cu_tree.splines.new('POLY'); _sp.points.add(1)
_sp.points.foreach_set('co', [-1.573, -0.891, 5.735, 0.0, -2.026, -1.529, 4.552, 0.0])
_sp.points.foreach_set('radius', [0.008115, 0.0002898])
_sp = cu_tree.splines.new('POLY'); _sp.points.add(7)
_sp.points.foreach_set('co', [-0.04525, 0.04051, 3.998, 0.0, -0.05063, 0.04137, 5.499, 0.0, 0.2098, 0.8227, 6.066, 0.0, 0.01627, 1.798, 6.172, 0.0, 0.05512, 2.591, 5.563, 0.0, 0.2739, 3.28, 4.873, 0.0, 0.408, 3.966, 4.158, 0.0, 0.4884, 4.16, 3.18, 0.0])
_sp.points.foreach_set('radius', [0.0648, 0.0648, 0.05407, 0.04333, 0.0326, 0.02187, 0.01113, 0.0003975])
_sp = cu_tree.splines.new('POLY'); _sp.points.add(0)
_sp.points.foreach_set('co', [0.408, 3.966, 4.158, 0.0])
_sp.points.foreach_set('radius', [0.0003578])
_sp = cu_tree.splines.new('POLY'); _sp.points.add(1)
_sp.points.foreach_set('co', [0.2739, 3.28, 4.873, 0.0, 0.4463, 3.746, 3.516, 0.0])
_sp.points.foreach_set('radius', [0.01002, 0.0003578])
_sp = cu_tree.splines.new('POLY'); _sp.points.add(2)
_sp.points.foreach_set('co', [0.05512, 2.591, 5.563, 0.0, 0.0229, 3.171, 4.238, 0.0, 0.1959, 3.24, 3.256, 0.0])
_sp.points.foreach_set('radius', [0.01968, 0.01002, 0.0003578])
_sp = cu_tree.splines.new('POLY'); _sp.points.add(0)
_sp.points.foreach_set('co', [0.0229, 3.171, 4.238, 0.0])
_sp.points.foreach_set('radius', [0.000322])
_sp = cu_tree.splines.new('POLY'); _sp.points.add(3)
_sp.points.foreach_set('co', [0.01627, 1.798, 6.172, 0.0, -0.3774, 2.937, 5.367, 0.0, -0.8439, 3.25, 4.54, 0.0, -0.9442, 3.632, 3.621, 0.0])
_sp.points.foreach_set('radius', [0.02934, 0.01968, 0.01002, 0.0003578])
_sp = cu_tree.splines.new('POLY'); _sp.points.add(0)
_sp.points.foreach_set('co', [-0.8439, 3.25, 4.54, 0.0])
_sp.points.foreach_set('radius', [0.000322])
_sp = cu_tree.splines.new('POLY'); _sp.points.add(1)
_sp.points.foreach_set('co', [-0.3774, 2.937, 5.367, 0.0, -0.6335, 3.622, 4.103, 0.0])
_sp.points.foreach_set('radius', [0.009016, 0.000322])
_sp = cu_tree.splines.new('POLY'); _sp.points.add(4)
_sp.points.foreach_set('co', [0.2098, 0.8227, 6.066, 0.0, 0.6941, 1.978, 5.577, 0.0, 1.249, 2.22, 4.781, 0.0, 1.834, 2.279, 3.972, 0.0, 2.06, 2.541, 3.033, 0.0])
_sp.points.foreach_set('radius', [0.039, 0.02934, 0.01968, 0.01002, 0.0003578])
_sp = cu_tree.splines.new('POLY'); _sp.points.add(0)
_sp.points.foreach_set('co', [1.834, 2.279, 3.972, 0.0])
_sp.points.foreach_set('radius', [0.000322])
_sp = cu_tree.splines.new('POLY'); _sp.points.add(1)
_sp.points.foreach_set('co', [1.249, 2.22, 4.781, 0.0, 1.6, 2.43, 3.385, 0.0])
_sp.points.foreach_set('radius', [0.009016, 0.000322])
_sp = cu_tree.splines.new('POLY'); _sp.points.add(2)
_sp.points.foreach_set('co', [0.6941, 1.978, 5.577, 0.0, 1.069, 2.606, 4.317, 0.0, 1.205, 3.145, 3.486, 0.0])
_sp.points.foreach_set('radius', [0.01771, 0.009016, 0.000322])
_sp = cu_tree.splines.new('POLY'); _sp.points.add(0)
_sp.points.foreach_set('co', [1.069, 2.606, 4.317, 0.0])
_sp.points.foreach_set('radius', [0.0002898])
_sp = cu_tree.splines.new('POLY'); _sp.points.add(5)
_sp.points.foreach_set('co', [-0.05063, 0.04137, 5.499, 0.0, -0.164, -0.4926, 6.241, 0.0, -0.6, -1.33, 5.912, 0.0, -0.6676, -2.11, 5.29, 0.0, -0.9671, -2.712, 4.549, 0.0, -1.423, -3.079, 3.739, 0.0])
_sp.points.foreach_set('radius', [0.04866, 0.039, 0.02934, 0.01968, 0.01002, 0.0003578])
_sp = cu_tree.splines.new('POLY'); _sp.points.add(0)
_sp.points.foreach_set('co', [-0.9671, -2.712, 4.549, 0.0])
_sp.points.foreach_set('radius', [0.000322])
_sp = cu_tree.splines.new('POLY'); _sp.points.add(1)
_sp.points.foreach_set('co', [-0.6676, -2.11, 5.29, 0.0, -0.6484, -2.707, 3.971, 0.0])
_sp.points.foreach_set('radius', [0.009016, 0.000322])
_sp = cu_tree.splines.new('POLY'); _sp.points.add(2)
_sp.points.foreach_set('co', [-0.6, -1.33, 5.912, 0.0, -1.064, -2.015, 4.735, 0.0, -1.099, -2.074, 3.737, 0.0])
_sp.points.foreach_set('radius', [0.01771, 0.009016, 0.000322])
_sp = cu_tree.splines.new('POLY'); _sp.points.add(0)
_sp.points.foreach_set('co', [-1.064, -2.015, 4.735, 0.0])
_sp.points.foreach_set('radius', [0.0002898])
_sp = cu_tree.splines.new('POLY'); _sp.points.add(3)
_sp.points.foreach_set('co', [-0.164, -0.4926, 6.241, 0.0, -0.2359, -1.846, 5.79, 0.0, -0.1635, -2.325, 4.915, 0.0, 0.09438, -2.467, 3.96, 0.0])
_sp.points.foreach_set('radius', [0.02641, 0.01771, 0.009016, 0.000322])
_sp = cu_tree.splines.new('POLY'); _sp.points.add(0)
_sp.points.foreach_set('co', [-0.1635, -2.325, 4.915, 0.0])
_sp.points.foreach_set('radius', [0.0002898])
_sp = cu_tree.splines.new('POLY'); _sp.points.add(1)
_sp.points.foreach_set('co', [-0.2359, -1.846, 5.79, 0.0, -0.1202, -2.806, 4.675, 0.0])
_sp.points.foreach_set('radius', [0.008115, 0.0002898])
_sp = cu_tree.splines.new('POLY'); _sp.points.add(7)
_sp.points.foreach_set('co', [-0.005598, 0.003546, 2.999, 0.0, 0.05525, -0.01124, 4.504, 0.0, -0.7476, 0.1144, 5.086, 0.0, -1.724, 0.02273, 4.89, 0.0, -2.333, -0.2946, 4.163, 0.0, -2.96, -0.399, 3.391, 0.0, -3.598, -0.4751, 2.625, 0.0, -3.86, -0.7492, 1.7, 0.0])
_sp.points.foreach_set('radius', [0.0972, 0.0972, 0.0822, 0.06721, 0.05221, 0.03721, 0.02222, 0.007221])
_sp = cu_tree.splines.new('POLY'); _sp.points.add(0)
_sp.points.foreach_set('co', [-3.598, -0.4751, 2.625, 0.0])
_sp.points.foreach_set('radius', [0.006499])
_sp = cu_tree.splines.new('POLY'); _sp.points.add(1)
_sp.points.foreach_set('co', [-2.96, -0.399, 3.391, 0.0, -3.353, -0.4752, 1.991, 0.0])
_sp.points.foreach_set('radius', [0.02, 0.006499])
_sp = cu_tree.splines.new('POLY'); _sp.points.add(2)
_sp.points.foreach_set('co', [-2.333, -0.2946, 4.163, 0.0, -2.71, -0.5821, 2.782, 0.0, -2.613, -0.9106, 1.842, 0.0])
_sp.points.foreach_set('radius', [0.03349, 0.02, 0.006499])
_sp = cu_tree.splines.new('POLY'); _sp.points.add(0)
_sp.points.foreach_set('co', [-2.71, -0.5821, 2.782, 0.0])
_sp.points.foreach_set('radius', [0.005849])
_sp = cu_tree.splines.new('POLY'); _sp.points.add(3)
_sp.points.foreach_set('co', [-1.724, 0.02273, 4.89, 0.0, -2.718, 0.08393, 3.843, 0.0, -3.18, -0.08346, 2.972, 0.0, -3.247, -0.3306, 2.006, 0.0])
_sp.points.foreach_set('radius', [0.04699, 0.03349, 0.02, 0.006499])
_sp = cu_tree.splines.new('POLY'); _sp.points.add(0)
_sp.points.foreach_set('co', [-3.18, -0.08346, 2.972, 0.0])
_sp.points.foreach_set('radius', [0.005849])
_sp = cu_tree.splines.new('POLY'); _sp.points.add(1)
_sp.points.foreach_set('co', [-2.718, 0.08393, 3.843, 0.0, -3.235, 0.3047, 2.493, 0.0])
_sp.points.foreach_set('radius', [0.018, 0.005849])
_sp = cu_tree.splines.new('POLY'); _sp.points.add(4)
_sp.points.foreach_set('co', [-0.7476, 0.1144, 5.086, 0.0, -1.988, 0.6904, 4.845, 0.0, -2.366, 1.332, 4.178, 0.0, -2.538, 1.993, 3.448, 0.0, -2.375, 2.424, 2.56, 0.0])
_sp.points.foreach_set('radius', [0.06049, 0.04699, 0.03349, 0.02, 0.006499])
_sp = cu_tree.splines.new('POLY'); _sp.points.add(0)
_sp.points.foreach_set('co', [-2.538, 1.993, 3.448, 0.0])
_sp.points.foreach_set('radius', [0.005849])
_sp = cu_tree.splines.new('POLY'); _sp.points.add(1)
_sp.points.foreach_set('co', [-2.366, 1.332, 4.178, 0.0, -2.689, 1.755, 2.828, 0.0])
_sp.points.foreach_set('radius', [0.018, 0.005849])
_sp = cu_tree.splines.new('POLY'); _sp.points.add(2)
_sp.points.foreach_set('co', [-1.988, 0.6904, 4.845, 0.0, -2.843, 1.132, 3.769, 0.0, -3.181, 1.494, 2.901, 0.0])
_sp.points.foreach_set('radius', [0.03014, 0.018, 0.005849])
_sp = cu_tree.splines.new('POLY'); _sp.points.add(0)
_sp.points.foreach_set('co', [-2.843, 1.132, 3.769, 0.0])
_sp.points.foreach_set('radius', [0.005264])
_sp = cu_tree.splines.new('POLY'); _sp.points.add(5)
_sp.points.foreach_set('co', [0.05525, -0.01124, 4.504, 0.0, 0.6548, 0.1806, 5.208, 0.0, 1.481, 0.7404, 5.14, 0.0, 1.913, 1.353, 4.479, 0.0, 1.928, 1.801, 3.585, 0.0, 1.794, 2.282, 2.719, 0.0])
_sp.points.foreach_set('radius', [0.07398, 0.06049, 0.04699, 0.03349, 0.02, 0.006499])
_sp = cu_tree.splines.new('POLY'); _sp.points.add(0)
_sp.points.foreach_set('co', [1.928, 1.801, 3.585, 0.0])
_sp.points.foreach_set('radius', [0.005849])
_sp = cu_tree.splines.new('POLY'); _sp.points.add(1)
_sp.points.foreach_set('co', [1.913, 1.353, 4.479, 0.0, 2.352, 1.822, 3.163, 0.0])
_sp.points.foreach_set('radius', [0.018, 0.005849])
_sp = cu_tree.splines.new('POLY'); _sp.points.add(2)
_sp.points.foreach_set('co', [1.481, 0.7404, 5.14, 0.0, 2.442, 1.203, 4.168, 0.0, 2.667, 1.379, 3.209, 0.0])
_sp.points.foreach_set('radius', [0.03014, 0.018, 0.005849])
_sp = cu_tree.splines.new('POLY'); _sp.points.add(0)
_sp.points.foreach_set('co', [2.442, 1.203, 4.168, 0.0])
_sp.points.foreach_set('radius', [0.005264])
_sp = cu_tree.splines.new('POLY'); _sp.points.add(3)
_sp.points.foreach_set('co', [0.6548, 0.1806, 5.208, 0.0, 1.858, 0.2528, 4.533, 0.0, 2.211, -0.07538, 3.656, 0.0, 2.244, -0.4655, 2.736, 0.0])
_sp.points.foreach_set('radius', [0.04229, 0.03014, 0.018, 0.005849])
_sp = cu_tree.splines.new('POLY'); _sp.points.add(0)
_sp.points.foreach_set('co', [2.211, -0.07538, 3.656, 0.0])
_sp.points.foreach_set('radius', [0.005264])
_sp = cu_tree.splines.new('POLY'); _sp.points.add(1)
_sp.points.foreach_set('co', [1.858, 0.2528, 4.533, 0.0, 2.535, 0.2051, 3.236, 0.0])
_sp.points.foreach_set('radius', [0.0162, 0.005264])
_sp = cu_tree.splines.new('POLY'); _sp.points.add(7)
_sp.points.foreach_set('co', [-0.005598, 0.003546, 2.999, 0.0, -0.2457, 0.1854, 4.484, 0.0, 0.06824, 0.887, 5.124, 0.0, 0.1767, 1.874, 5.009, 0.0, 0.4437, 2.786, 4.697, 0.0, 0.4026, 3.618, 4.143, 0.0, 0.09224, 4.138, 3.348, 0.0, -0.303, 4.286, 2.441, 0.0])
_sp.points.foreach_set('radius', [0.0972, 0.0972, 0.0822, 0.06721, 0.05221, 0.03721, 0.02222, 0.007221])
_sp = cu_tree.splines.new('POLY'); _sp.points.add(0)
_sp.points.foreach_set('co', [0.09224, 4.138, 3.348, 0.0])
_sp.points.foreach_set('radius', [0.006499])
_sp = cu_tree.splines.new('POLY'); _sp.points.add(1)
_sp.points.foreach_set('co', [0.4026, 3.618, 4.143, 0.0, 0.4725, 4.314, 2.866, 0.0])
_sp.points.foreach_set('radius', [0.02, 0.006499])
_sp = cu_tree.splines.new('POLY'); _sp.points.add(2)
_sp.points.foreach_set('co', [0.4437, 2.786, 4.697, 0.0, 0.766, 3.536, 3.511, 0.0, 0.746, 3.919, 2.587, 0.0])
_sp.points.foreach_set('radius', [0.03349, 0.02, 0.006499])
_sp = cu_tree.splines.new('POLY'); _sp.points.add(0)
_sp.points.foreach_set('co', [0.766, 3.536, 3.511, 0.0])
_sp.points.foreach_set('radius', [0.005849])
_sp = cu_tree.splines.new('POLY'); _sp.points.add(3)
_sp.points.foreach_set('co', [0.1767, 1.874, 5.009, 0.0, 0.233, 2.796, 3.911, 0.0, 0.1501, 2.835, 2.916, 0.0, 0.1968, 2.621, 1.94, 0.0])
_sp.points.foreach_set('radius', [0.04699, 0.03349, 0.02, 0.006499])
_sp = cu_tree.splines.new('POLY'); _sp.points.add(0)
_sp.points.foreach_set('co', [0.1501, 2.835, 2.916, 0.0])
_sp.points.foreach_set('radius', [0.005849])
_sp = cu_tree.splines.new('POLY'); _sp.points.add(1)
_sp.points.foreach_set('co', [0.233, 2.796, 3.911, 0.0, 0.2167, 3.228, 2.505, 0.0])
_sp.points.foreach_set('radius', [0.018, 0.005849])
_sp = cu_tree.splines.new('POLY'); _sp.points.add(4)
_sp.points.foreach_set('co', [0.06824, 0.887, 5.124, 0.0, 0.9795, 1.879, 4.928, 0.0, 1.541, 2.1, 4.131, 0.0, 1.737, 2.456, 3.217, 0.0, 1.76, 2.437, 2.217, 0.0])
_sp.points.foreach_set('radius', [0.06049, 0.04699, 0.03349, 0.02, 0.006499])
_sp = cu_tree.splines.new('POLY'); _sp.points.add(0)
_sp.points.foreach_set('co', [1.737, 2.456, 3.217, 0.0])
_sp.points.foreach_set('radius', [0.005849])
_sp = cu_tree.splines.new('POLY'); _sp.points.add(1)
_sp.points.foreach_set('co', [1.541, 2.1, 4.131, 0.0, 2.022, 2.195, 2.749, 0.0])
_sp.points.foreach_set('radius', [0.018, 0.005849])
_sp = cu_tree.splines.new('POLY'); _sp.points.add(2)
_sp.points.foreach_set('co', [0.9795, 1.879, 4.928, 0.0, 1.799, 2.543, 3.922, 0.0, 2.274, 2.643, 3.047, 0.0])
_sp.points.foreach_set('radius', [0.03014, 0.018, 0.005849])
_sp = cu_tree.splines.new('POLY'); _sp.points.add(0)
_sp.points.foreach_set('co', [1.799, 2.543, 3.922, 0.0])
_sp.points.foreach_set('radius', [0.005264])
_sp = cu_tree.splines.new('POLY'); _sp.points.add(5)
_sp.points.foreach_set('co', [-0.2457, 0.1854, 4.484, 0.0, -0.8682, -0.1685, 5.099, 0.0, -1.71, -0.5135, 4.684, 0.0, -2.519, -0.6051, 4.103, 0.0, -2.86, -0.8317, 3.191, 0.0, -3.159, -0.7252, 2.243, 0.0])
_sp.points.foreach_set('radius', [0.07398, 0.06049, 0.04699, 0.03349, 0.02, 0.006499])
_sp = cu_tree.splines.new('POLY'); _sp.points.add(0)
_sp.points.foreach_set('co', [-2.86, -0.8317, 3.191, 0.0])
_sp.points.foreach_set('radius', [0.005849])
_sp = cu_tree.splines.new('POLY'); _sp.points.add(1)
_sp.points.foreach_set('co', [-2.519, -0.6051, 4.103, 0.0, -3.256, -0.6173, 2.836, 0.0])
_sp.points.foreach_set('radius', [0.018, 0.005849])
_sp = cu_tree.splines.new('POLY'); _sp.points.add(2)
_sp.points.foreach_set('co', [-1.71, -0.5135, 4.684, 0.0, -2.354, -0.8616, 3.441, 0.0, -2.71, -0.8562, 2.506, 0.0])
_sp.points.foreach_set('radius', [0.03014, 0.018, 0.005849])
_sp = cu_tree.splines.new('POLY'); _sp.points.add(0)
_sp.points.foreach_set('co', [-2.354, -0.8616, 3.441, 0.0])
_sp.points.foreach_set('radius', [0.005264])
_sp = cu_tree.splines.new('POLY'); _sp.points.add(3)
_sp.points.foreach_set('co', [-0.8682, -0.1685, 5.099, 0.0, -1.622, -1.154, 4.42, 0.0, -1.848, -1.925, 3.824, 0.0, -2.235, -2.289, 2.976, 0.0])
_sp.points.foreach_set('radius', [0.04229, 0.03014, 0.018, 0.005849])
_sp = cu_tree.splines.new('POLY'); _sp.points.add(0)
_sp.points.foreach_set('co', [-1.848, -1.925, 3.824, 0.0])
_sp.points.foreach_set('radius', [0.005264])
_sp = cu_tree.splines.new('POLY'); _sp.points.add(1)
_sp.points.foreach_set('co', [-1.622, -1.154, 4.42, 0.0, -1.94, -1.728, 3.14, 0.0])
_sp.points.foreach_set('radius', [0.0162, 0.005264])
_sp = cu_tree.splines.new('POLY'); _sp.points.add(7)
_sp.points.foreach_set('co', [0.01932, -0.01425, 2.0, 0.0, 0.006672, 0.262, 3.495, 0.0, 0.6624, 0.5534, 4.191, 0.0, 1.561, 0.9795, 4.085, 0.0, 2.066, 1.517, 3.41, 0.0, 2.534, 1.63, 2.533, 0.0, 2.965, 1.482, 1.643, 0.0, 3.157, 1.139, 0.7236, 0.0])
_sp.points.foreach_set('radius', [0.1296, 0.1296, 0.1091, 0.08867, 0.06821, 0.04775, 0.02728, 0.006821])
_sp = cu_tree.splines.new('POLY'); _sp.points.add(0)
_sp.points.foreach_set('co', [2.965, 1.482, 1.643, 0.0])
_sp.points.foreach_set('radius', [0.006139])
_sp = cu_tree.splines.new('POLY'); _sp.points.add(1)
_sp.points.foreach_set('co', [2.534, 1.63, 2.533, 0.0, 2.825, 1.8, 1.106, 0.0])
_sp.points.foreach_set('radius', [0.02456, 0.006139])
_sp = cu_tree.splines.new('POLY'); _sp.points.add(2)
_sp.points.foreach_set('co', [2.066, 1.517, 3.41, 0.0, 2.397, 2.052, 2.091, 0.0, 2.543, 2.063, 1.102, 0.0])
_sp.points.foreach_set('radius', [0.04297, 0.02456, 0.006139])
_sp = cu_tree.splines.new('POLY'); _sp.points.add(0)
_sp.points.foreach_set('co', [2.397, 2.052, 2.091, 0.0])
_sp.points.foreach_set('radius', [0.005525])
_sp = cu_tree.splines.new('POLY'); _sp.points.add(3)
_sp.points.foreach_set('co', [1.561, 0.9795, 4.085, 0.0, 2.573, 1.252, 3.103, 0.0, 2.9, 1.529, 2.199, 0.0, 3.204, 1.459, 1.249, 0.0])
_sp.points.foreach_set('radius', [0.06139, 0.04297, 0.02456, 0.006139])
_sp = cu_tree.splines.new('POLY'); _sp.points.add(0)
_sp.points.foreach_set('co', [2.9, 1.529, 2.199, 0.0])
_sp.points.foreach_set('radius', [0.005525])
_sp = cu_tree.splines.new('POLY'); _sp.points.add(1)
_sp.points.foreach_set('co', [2.573, 1.252, 3.103, 0.0, 3.194, 1.219, 1.778, 0.0])
_sp.points.foreach_set('radius', [0.0221, 0.005525])
_sp = cu_tree.splines.new('POLY'); _sp.points.add(4)
_sp.points.foreach_set('co', [0.6624, 0.5534, 4.191, 0.0, 1.96, 1.051, 4.461, 0.0, 2.713, 1.694, 4.323, 0.0, 3.064, 2.265, 3.581, 0.0, 3.084, 2.807, 2.741, 0.0])
_sp.points.foreach_set('radius', [0.07981, 0.06139, 0.04297, 0.02456, 0.006139])
_sp = cu_tree.splines.new('POLY'); _sp.points.add(0)
_sp.points.foreach_set('co', [3.064, 2.265, 3.581, 0.0])
_sp.points.foreach_set('radius', [0.005525])
_sp = cu_tree.splines.new('POLY'); _sp.points.add(1)
_sp.points.foreach_set('co', [2.713, 1.694, 4.323, 0.0, 3.592, 2.279, 3.323, 0.0])
_sp.points.foreach_set('radius', [0.0221, 0.005525])
_sp = cu_tree.splines.new('POLY'); _sp.points.add(2)
_sp.points.foreach_set('co', [1.96, 1.051, 4.461, 0.0, 3.054, 1.365, 3.634, 0.0, 3.612, 1.145, 2.833, 0.0])
_sp.points.foreach_set('radius', [0.03868, 0.0221, 0.005525])
_sp = cu_tree.splines.new('POLY'); _sp.points.add(0)
_sp.points.foreach_set('co', [3.054, 1.365, 3.634, 0.0])
_sp.points.foreach_set('radius', [0.004973])
_sp = cu_tree.splines.new('POLY'); _sp.points.add(5)
_sp.points.foreach_set('co', [0.006672, 0.262, 3.495, 0.0, -0.7365, 0.1603, 4.081, 0.0, -1.523, -0.4145, 3.856, 0.0, -1.877, -1.016, 3.14, 0.0, -1.859, -1.32, 2.187, 0.0, -2.107, -1.506, 1.237, 0.0])
_sp.points.foreach_set('radius', [0.09822, 0.07981, 0.06139, 0.04297, 0.02456, 0.006139])
_sp = cu_tree.splines.new('POLY'); _sp.points.add(0)
_sp.points.foreach_set('co', [-1.859, -1.32, 2.187, 0.0])
_sp.points.foreach_set('radius', [0.005525])
_sp = cu_tree.splines.new('POLY'); _sp.points.add(1)
_sp.points.foreach_set('co', [-1.877, -1.016, 3.14, 0.0, -2.247, -1.516, 1.812, 0.0])
_sp.points.foreach_set('radius', [0.0221, 0.005525])
_sp = cu_tree.splines.new('POLY'); _sp.points.add(2)
_sp.points.foreach_set('co', [-1.523, -0.4145, 3.856, 0.0, -2.38, -0.8549, 2.778, 0.0, -2.563, -1.1, 1.825, 0.0])
_sp.points.foreach_set('radius', [0.03868, 0.0221, 0.005525])
_sp = cu_tree.splines.new('POLY'); _sp.points.add(0)
_sp.points.foreach_set('co', [-2.38, -0.8549, 2.778, 0.0])
_sp.points.foreach_set('radius', [0.004973])
_sp = cu_tree.splines.new('POLY'); _sp.points.add(3)
_sp.points.foreach_set('co', [-0.7365, 0.1603, 4.081, 0.0, -1.87, 0.04808, 3.251, 0.0, -2.331, 0.39, 2.431, 0.0, -2.552, 0.3542, 1.457, 0.0])
_sp.points.foreach_set('radius', [0.05525, 0.03868, 0.0221, 0.005525])
_sp = cu_tree.splines.new('POLY'); _sp.points.add(0)
_sp.points.foreach_set('co', [-2.331, 0.39, 2.431, 0.0])
_sp.points.foreach_set('radius', [0.004973])
_sp = cu_tree.splines.new('POLY'); _sp.points.add(1)
_sp.points.foreach_set('co', [-1.87, 0.04808, 3.251, 0.0, -2.435, 0.03129, 1.905, 0.0])
_sp.points.foreach_set('radius', [0.01989, 0.004973])
_sp = cu_tree.splines.new('POLY'); _sp.points.add(7)
_sp.points.foreach_set('co', [0.01932, -0.01425, 2.0, 0.0, -0.08078, -0.21, 3.501, 0.0, 0.445, 0.3038, 4.179, 0.0, 1.401, 0.595, 4.2, 0.0, 2.204, 0.5424, 3.606, 0.0, 2.698, 0.2276, 2.795, 0.0, 2.826, -0.166, 1.885, 0.0, 3.083, -0.217, 0.9198, 0.0])
_sp.points.foreach_set('radius', [0.1296, 0.1296, 0.1091, 0.08867, 0.06821, 0.04775, 0.02728, 0.006821])
_sp = cu_tree.splines.new('POLY'); _sp.points.add(0)
_sp.points.foreach_set('co', [2.826, -0.166, 1.885, 0.0])
_sp.points.foreach_set('radius', [0.006139])
_sp = cu_tree.splines.new('POLY'); _sp.points.add(1)
_sp.points.foreach_set('co', [2.698, 0.2276, 2.795, 0.0, 3.143, 0.06681, 1.408, 0.0])
_sp.points.foreach_set('radius', [0.02456, 0.006139])
_sp = cu_tree.splines.new('POLY'); _sp.points.add(2)
_sp.points.foreach_set('co', [2.204, 0.5424, 3.606, 0.0, 2.871, 0.6322, 2.311, 0.0, 3.195, 0.4893, 1.376, 0.0])
_sp.points.foreach_set('radius', [0.04297, 0.02456, 0.006139])
_sp = cu_tree.splines.new('POLY'); _sp.points.add(0)
_sp.points.foreach_set('co', [2.871, 0.6322, 2.311, 0.0])
_sp.points.foreach_set('radius', [0.005525])
_sp = cu_tree.splines.new('POLY'); _sp.points.add(3)
_sp.points.foreach_set('co', [1.401, 0.595, 4.2, 0.0, 2.383, 1.114, 3.3, 0.0, 3.018, 1.461, 2.61, 0.0, 3.55, 1.437, 1.763, 0.0])
_sp.points.foreach_set('radius', [0.06139, 0.04297, 0.02456, 0.006139])
_sp = cu_tree.splines.new('POLY'); _sp.points.add(0)
_sp.points.foreach_set('co', [3.018, 1.461, 2.61, 0.0])
_sp.points.foreach_set('radius', [0.005525])
_sp = cu_tree.splines.new('POLY'); _sp.points.add(1)
_sp.points.foreach_set('co', [2.383, 1.114, 3.3, 0.0, 2.775, 1.475, 1.949, 0.0])
_sp.points.foreach_set('radius', [0.0221, 0.005525])
_sp = cu_tree.splines.new('POLY'); _sp.points.add(4)
_sp.points.foreach_set('co', [0.445, 0.3038, 4.179, 0.0, 1.056, 1.447, 3.91, 0.0, 1.471, 1.982, 3.174, 0.0, 1.765, 2.569, 2.419, 0.0, 2.096, 2.718, 1.487, 0.0])
_sp.points.foreach_set('radius', [0.07981, 0.06139, 0.04297, 0.02456, 0.006139])
_sp = cu_tree.splines.new('POLY'); _sp.points.add(0)
_sp.points.foreach_set('co', [1.765, 2.569, 2.419, 0.0])
_sp.points.foreach_set('radius', [0.005525])
_sp = cu_tree.splines.new('POLY'); _sp.points.add(1)
_sp.points.foreach_set('co', [1.471, 1.982, 3.174, 0.0, 1.781, 2.304, 1.787, 0.0])
_sp.points.foreach_set('radius', [0.0221, 0.005525])
_sp = cu_tree.splines.new('POLY'); _sp.points.add(2)
_sp.points.foreach_set('co', [1.056, 1.447, 3.91, 0.0, 1.123, 2.357, 2.785, 0.0, 1.059, 2.993, 2.016, 0.0])
_sp.points.foreach_set('radius', [0.03868, 0.0221, 0.005525])
_sp = cu_tree.splines.new('POLY'); _sp.points.add(0)
_sp.points.foreach_set('co', [1.123, 2.357, 2.785, 0.0])
_sp.points.foreach_set('radius', [0.004973])
_sp = cu_tree.splines.new('POLY'); _sp.points.add(5)
_sp.points.foreach_set('co', [-0.08078, -0.21, 3.501, 0.0, -0.7508, -0.5223, 4.104, 0.0, -1.46, -0.9909, 3.577, 0.0, -2.177, -1.331, 2.969, 0.0, -2.412, -1.52, 2.015, 0.0, -2.66, -1.399, 1.054, 0.0])
_sp.points.foreach_set('radius', [0.09822, 0.07981, 0.06139, 0.04297, 0.02456, 0.006139])
_sp = cu_tree.splines.new('POLY'); _sp.points.add(0)
_sp.points.foreach_set('co', [-2.412, -1.52, 2.015, 0.0])
_sp.points.foreach_set('radius', [0.005525])
_sp = cu_tree.splines.new('POLY'); _sp.points.add(1)
_sp.points.foreach_set('co', [-2.177, -1.331, 2.969, 0.0, -2.857, -1.62, 1.702, 0.0])
_sp.points.foreach_set('radius', [0.0221, 0.005525])
_sp = cu_tree.splines.new('POLY'); _sp.points.add(2)
_sp.points.foreach_set('co', [-1.46, -0.9909, 3.577, 0.0, -1.951, -1.371, 2.261, 0.0, -1.962, -1.734, 1.33, 0.0])
_sp.points.foreach_set('radius', [0.03868, 0.0221, 0.005525])
_sp = cu_tree.splines.new('POLY'); _sp.points.add(0)
_sp.points.foreach_set('co', [-1.951, -1.371, 2.261, 0.0])
_sp.points.foreach_set('radius', [0.004973])
_sp = cu_tree.splines.new('POLY'); _sp.points.add(3)
_sp.points.foreach_set('co', [-0.7508, -0.5223, 4.104, 0.0, -1.924, -1.146, 3.539, 0.0, -2.351, -1.687, 2.815, 0.0, -2.565, -2.284, 2.042, 0.0])
_sp.points.foreach_set('radius', [0.05525, 0.03868, 0.0221, 0.005525])
_sp = cu_tree.splines.new('POLY'); _sp.points.add(0)
_sp.points.foreach_set('co', [-2.351, -1.687, 2.815, 0.0])
_sp.points.foreach_set('radius', [0.004973])
_sp = cu_tree.splines.new('POLY'); _sp.points.add(1)
_sp.points.foreach_set('co', [-1.924, -1.146, 3.539, 0.0, -2.711, -1.405, 2.349, 0.0])
_sp.points.foreach_set('radius', [0.01989, 0.004973])
_sp = cu_tree.splines.new('POLY'); _sp.points.add(6)
_sp.points.foreach_set('co', [0.0, 0.0, 1.0, 0.0, 0.237, 0.1972, 2.498, 0.0, 0.5909, 0.8469, 3.171, 0.0, 0.8966, 1.792, 3.055, 0.0, 0.8184, 2.613, 2.489, 0.0, 1.038, 3.1, 1.644, 0.0, 0.9138, 3.448, 0.7144, 0.0])
_sp.points.foreach_set('radius', [0.162, 0.162, 0.133, 0.1041, 0.0751, 0.04613, 0.01717])
_sp = cu_tree.splines.new('POLY'); _sp.points.add(0)
_sp.points.foreach_set('co', [1.038, 3.1, 1.644, 0.0])
_sp.points.foreach_set('radius', [0.01545])
_sp = cu_tree.splines.new('POLY'); _sp.points.add(1)
_sp.points.foreach_set('co', [0.8184, 2.613, 2.489, 0.0, 0.6157, 3.311, 1.226, 0.0])
_sp.points.foreach_set('radius', [0.04152, 0.01545])
_sp = cu_tree.splines.new('POLY'); _sp.points.add(2)
_sp.points.foreach_set('co', [0.8966, 1.792, 3.055, 0.0, 1.38, 2.653, 2.006, 0.0, 1.773, 2.721, 1.09, 0.0])
_sp.points.foreach_set('radius', [0.06759, 0.04152, 0.01545])
_sp = cu_tree.splines.new('POLY'); _sp.points.add(0)
_sp.points.foreach_set('co', [1.38, 2.653, 2.006, 0.0])
_sp.points.foreach_set('radius', [0.0139])
_sp = cu_tree.splines.new('POLY'); _sp.points.add(3)
_sp.points.foreach_set('co', [0.5909, 0.8469, 3.171, 0.0, 1.581, 1.795, 3.23, 0.0, 2.204, 2.149, 2.533, 0.0, 2.726, 2.128, 1.68, 0.0])
_sp.points.foreach_set('radius', [0.09366, 0.06759, 0.04152, 0.01545])
_sp = cu_tree.splines.new('POLY'); _sp.points.add(0)
_sp.points.foreach_set('co', [2.204, 2.149, 2.533, 0.0])
_sp.points.foreach_set('radius', [0.0139])
_sp = cu_tree.splines.new('POLY'); _sp.points.add(1)
_sp.points.foreach_set('co', [1.581, 1.795, 3.23, 0.0, 2.524, 2.544, 2.423, 0.0])
_sp.points.foreach_set('radius', [0.03737, 0.0139])
_sp = cu_tree.splines.new('POLY'); _sp.points.add(4)
_sp.points.foreach_set('co', [0.237, 0.1972, 2.498, 0.0, 0.06017, -0.5429, 3.11, 0.0, 0.0762, -1.541, 3.051, 0.0, 0.4187, -2.376, 2.62, 0.0, 0.4596, -3.157, 1.997, 0.0])
_sp.points.foreach_set('radius', [0.1197, 0.09366, 0.06759, 0.04152, 0.01545])
_sp = cu_tree.splines.new('POLY'); _sp.points.add(0)
_sp.points.foreach_set('co', [0.4187, -2.376, 2.62, 0.0])
_sp.points.foreach_set('radius', [0.0139])
_sp = cu_tree.splines.new('POLY'); _sp.points.add(1)
_sp.points.foreach_set('co', [0.0762, -1.541, 3.051, 0.0, -0.03136, -2.515, 2.009, 0.0])
_sp.points.foreach_set('radius', [0.03737, 0.0139])
_sp = cu_tree.splines.new('POLY'); _sp.points.add(2)
_sp.points.foreach_set('co', [0.06017, -0.5429, 3.11, 0.0, -0.3497, -1.639, 2.29, 0.0, -0.5184, -1.778, 1.315, 0.0])
_sp.points.foreach_set('radius', [0.06083, 0.03737, 0.0139])
_sp = cu_tree.splines.new('POLY'); _sp.points.add(0)
_sp.points.foreach_set('co', [-0.3497, -1.639, 2.29, 0.0])
_sp.points.foreach_set('radius', [0.01251])
cu_tree.materials.append(mat_material_001)
cu_tree.use_path_clamp = True
cu_tree.bevel_resolution = 0
cu_tree.bevel_depth = 1.0
cu_tree.fill_mode = 'FULL'

# ---- objects
ob_tree = bpy.data.objects.new('Tree', cu_tree)
ob_leafs = bpy.data.objects.new('leafs', me_leafs_1536)
ob_sphere = bpy.data.objects.new('Sphere', me_sphere)

# ---- transforms, parenting, visibility, modifiers, constraints
ob_tree.location = (0.0, 0.0, 0.0)
ob_tree.lineart.crease_threshold = 0.0
ob_leafs.parent = ob_tree
ob_leafs.location = (0.0, 0.0, 0.0)
ob_leafs.show_instancer_for_render = False
ob_leafs.lineart.crease_threshold = 0.0
_m = ob_leafs.modifiers.new('leafs', 'PARTICLE_SYSTEM')
ob_sphere.location = (0.81, 0.0, 0.0)
ob_sphere.scale = (1.649, 1.649, 0.5184)
ob_sphere.lineart.crease_threshold = 0.0

# ---- collection membership
scene.collection.objects.link(ob_tree)
scene.collection.objects.link(ob_leafs)
col_collection.objects.link(ob_sphere)

# ---- scene / render settings (as saved in the file)
scene.frame_start = 1; scene.frame_end = 250; scene.frame_set(1)
scene.render.engine = 'BLENDER_EEVEE_NEXT'
scene.cycles.use_denoising = False
scene.cycles.samples = 128
scene.cycles.sampling_pattern = 'TABULATED_SOBOL'
scene.cycles.use_adaptive_sampling = False
scene.cycles.use_light_tree = False
scene.view_settings.view_transform = 'Filmic'
bpy.context.view_layer.update()

# ---- added for rendering (the .blend has no active camera and no usable light): camera, sun
cam_auto = bpy.data.cameras.new('AutoCamera')
cam_auto.lens = 50.0
cam_auto.sensor_width = 36.0
cam_auto.clip_end = 1000.0
ob_auto_camera = bpy.data.objects.new('AutoCamera', cam_auto)
scene.collection.objects.link(ob_auto_camera)
ob_auto_camera.location = (11.4358, -13.4901, 12.3672)
ob_auto_camera.rotation_euler = (1.09748, -7.21219e-08, 0.694738)
scene.camera = ob_auto_camera
light_auto_sun = bpy.data.lights.new('AutoSun', 'SUN')
light_auto_sun.energy = 3.0
light_auto_sun.angle = 0.0523599
ob_auto_sun = bpy.data.objects.new('AutoSun', light_auto_sun)
scene.collection.objects.link(ob_auto_sun)
ob_auto_sun.rotation_euler = (0.872665, 0.174533, 0.523599)
bpy.context.view_layer.update()
